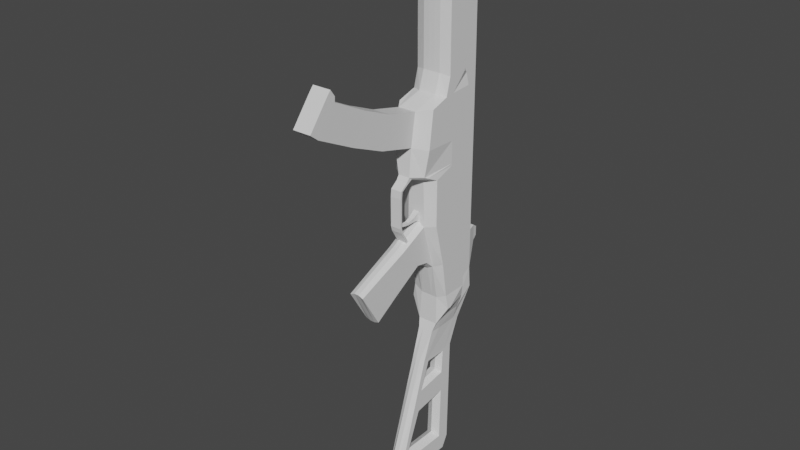 # Source: Smg.blend  (saved by Blender 2.80.75; exported with 4.5.12 LTS)
import bpy
from mathutils import Matrix  # noqa: F401  (used for matrix-valued properties, if any)

bpy.ops.wm.read_factory_settings(use_empty=True)
scene = bpy.context.scene
scene.name = 'Scene'

# ---- collections
col_collection = bpy.data.collections.new('Collection'); scene.collection.children.link(col_collection)

# ---- materials (node trees are filled in below, after node groups)
mat_material = bpy.data.materials.new('Material')
mat_material.alpha_threshold = 0.0
mat_material.use_transparent_shadow = False
mat_material.line_color = (0.0, 0.0, 0.0, 1.0)

# ---- material node trees
mat_material.use_nodes = True; mat_material.node_tree.nodes.clear()
_N = mat_material.node_tree.nodes; _L = mat_material.node_tree.links
n0 = _N.new('ShaderNodeOutputMaterial'); n0.name = 'Material Output'; n0.location = (300, 300)
n1 = _N.new('ShaderNodeBsdfPrincipled'); n1.name = 'Principled BSDF'; n1.location = (10, 300)
n1.distribution = 'GGX'
n1.subsurface_method = 'BURLEY'
n1.inputs[2].default_value = 0.4
n1.inputs[3].default_value = 1.45
n1.inputs[27].default_value = (0.0, 0.0, 0.0, 1.0)
n1.inputs[28].default_value = 1.0
_L.new(n1.outputs[0], n0.inputs[0])
n0.is_active_output = True

# ---- world
world_world = bpy.data.worlds.new('World'); scene.world = world_world
world_world.use_nodes = True; world_world.node_tree.nodes.clear()
_N = world_world.node_tree.nodes; _L = world_world.node_tree.links
n0 = _N.new('ShaderNodeOutputWorld'); n0.name = 'World Output'; n0.location = (300, 300)
n1 = _N.new('ShaderNodeBackground'); n1.name = 'Background'; n1.location = (10, 300)
n1.inputs[0].default_value = (0.05088, 0.05088, 0.05088, 1.0)
_L.new(n1.outputs[0], n0.inputs[0])
n0.is_active_output = True
world_world.color = (0.05088, 0.05088, 0.05088)
world_world.use_sun_shadow = False
world_world.sun_shadow_jitter_overblur = 0.0

# ---- meshes
me_cube = bpy.data.meshes.new('Cube')
me_cube.from_pydata([(-0.2356, 0.7135, 3.953), (-0.2356, -0.6775, 3.941), (-0.2356, 0.7135, -1.745), (-0.2356, -0.6603, -2.036), (0.2384, 0.7135, 3.953), (0.2384, -0.6882, 3.941), (0.2384, 0.7135, -1.745), (0.2384, -0.6603, -2.036), (0.1583, -1.469, 3.202), (-0.2356, 0.7135, 3.143), (0.2384, 0.7135, 3.143), (-0.3343, -1.469, 3.202), (0.2384, -0.8426, -1.073), (-0.2356, 0.7135, -0.6324), (0.2384, 0.7135, -0.6324), (-0.2356, -0.8426, -1.073), (0.2384, 0.7135, 0.1168), (-0.2356, -1.207, 0.1681), (0.2384, -1.207, 0.1681), (-0.2356, 0.7135, 0.1168), (0.2384, 0.7135, 1.389), (-0.2118, -1.207, 1.412), (0.2172, -1.207, 1.412), (-0.2356, 0.7135, 1.389), (0.2384, 0.7135, 2.254), (-0.3343, -1.605, 2.349), (0.1583, -1.605, 2.349), (-0.2356, 0.7135, 2.254), (0.1737, -1.691, 1.633), (-0.2356, 0.7135, 1.822), (0.2384, 0.7135, 1.822), (-0.1423, -1.691, 1.633), (0.2384, 0.7135, 3.553), (-0.2356, -0.837, 3.457), (0.2384, -0.8477, 3.457), (-0.2356, 0.7135, 3.553), (-0.2356, 0.6918, 6.486), (-0.2356, -0.6991, 6.474), (0.2384, 0.6918, 6.486), (0.2384, -0.7098, 6.474), (-0.2356, 0.6995, 5.593), (0.2384, 0.6995, 5.593), (-0.2356, -0.6915, 5.582), (0.2384, -0.7021, 5.582), (-0.1348, 1.077, 6.251), (0.1377, 1.077, 6.251), (-0.1348, 1.077, 6.044), (0.1377, 1.077, 6.044), (-0.2356, 0.211, 3.949), (-0.2356, 0.009101, 3.945), (0.2384, 0.209, -2.025), (-0.2356, 0.209, -2.025), (0.2384, 0.211, 3.949), (0.2384, 0.009101, 3.945), (-0.2356, 0.209, 3.204), (0.2384, 0.209, 3.204), (0.2384, 0.209, -1.048), (-0.2356, 0.209, -1.048), (-0.2356, 0.209, 0.1396), (0.2384, 0.209, 0.1396), (-0.2356, 0.209, 1.408), (0.2384, 0.209, 1.408), (-0.2356, 0.209, 2.277), (0.2384, 0.209, 2.277), (0.2384, 0.209, 1.757), (-0.2356, 0.209, 1.757), (-0.2356, 0.209, 3.533), (0.2384, 0.209, 3.533), (-0.2356, 0.2081, 6.482), (-0.2356, -0.1936, 6.543), (0.2384, 0.2081, 6.482), (0.2384, -0.1936, 6.463), (0.2384, 0.2026, 6.091), (0.2384, 0.0007635, 6.088), (-0.2356, 0.0007634, 6.088), (-0.2356, 0.2026, 6.091), (0.2384, 0.7041, 5.046), (0.2384, 0.7088, 4.5), (0.2384, -0.6975, 5.035), (0.2384, -0.6928, 4.488), (-0.2356, 0.7088, 4.5), (-0.2356, 0.7041, 5.046), (-0.2356, -0.6821, 4.488), (-0.2356, -0.6868, 5.035), (-0.2356, 0.2082, 4.809), (-0.2356, 0.2054, 5.23), (-0.2356, 0.006322, 4.807), (-0.2356, 0.003542, 5.228), (0.2384, 0.006322, 4.807), (0.2384, 0.003543, 5.228), (0.2384, 0.2082, 4.809), (0.2384, 0.2054, 5.23), (0.1642, -4.122, 4.211), (-0.3284, -4.122, 4.211), (-0.3284, -4.648, 3.526), (0.1642, -4.648, 3.526), (-0.3343, -2.356, 3.405), (-0.3343, -3.176, 3.744), (0.1583, -3.176, 3.744), (0.1583, -2.356, 3.405), (-0.3343, -2.622, 2.608), (-0.3343, -3.572, 3.003), (0.1583, -3.572, 3.003), (0.1583, -2.622, 2.608), (0.1933, -2.852, -1.756), (-0.1905, -2.852, -1.756), (-0.1905, -3.4, -0.8541), (0.1933, -3.4, -0.8541), (0.2234, -1.403, -0.8132), (0.2084, -2.232, -1.336), (-0.2055, -2.232, -1.336), (-0.2205, -1.403, -0.8132), (-0.2205, -1.957, -0.2251), (-0.2055, -2.678, -0.5374), (0.2084, -2.678, -0.5374), (0.2234, -1.957, -0.2251), (-0.2001, -0.2239, -7.072), (-0.2001, -1.929, -7.072), (0.203, -0.2239, -7.072), (0.203, -1.929, -7.072), (0.203, -1.849, -7.072), (0.203, -0.471, -7.072), (-0.2001, -0.471, -7.072), (-0.2001, -1.849, -7.072), (-0.2068, 0.09369, -3.016), (-0.1972, 0.2976, -3.096), (-0.2064, -0.7929, -3.027), (0.2093, -0.7929, -3.027), (0.221, -0.5164, -3.027), (0.2001, 0.2976, -3.096), (-0.2181, -0.5164, -3.027), (0.2097, 0.09369, -3.016), (-0.1859, 0.01875, -3.798), (-0.1859, -1.055, -3.798), (0.1888, 0.01875, -3.798), (-0.1859, -0.9375, -3.798), (-0.1859, -0.2006, -3.798), (0.1888, -1.055, -3.798), (0.1888, -0.9375, -3.798), (0.1888, -0.2006, -3.798), (-0.2778, 0.1584, -2.666), (0.2681, -0.7025, -2.799), (0.2807, -0.5164, -2.678), (0.2807, 0.1584, -2.666), (-0.2562, 0.7265, -2.3), (-0.2652, -0.7025, -2.799), (0.259, 0.7265, -2.3), (-0.2778, -0.5164, -2.678), (-0.1987, -0.04929, -6.749), (-0.1987, -1.979, -6.749), (0.2016, -0.04929, -6.749), (-0.1987, -1.889, -6.749), (-0.1987, -0.2675, -6.749), (0.2016, -1.979, -6.749), (0.2016, -1.889, -6.749), (0.2016, -0.2675, -6.749), (-0.1897, -0.2547, -4.584), (0.1926, -1.328, -4.669), (0.1926, -1.28, -4.748), (0.1926, -0.2547, -4.584), (-0.1897, -0.00134, -4.669), (-0.1897, -1.328, -4.669), (0.1926, -0.001339, -4.669), (-0.1897, -1.28, -4.748), (-0.1912, -0.009418, -5.02), (-0.1912, -1.438, -5.02), (0.1941, -0.009417, -5.02), (-0.1912, -1.353, -5.114), (-0.1912, -0.2076, -4.932), (0.1941, -1.438, -5.02), (0.1941, -1.353, -5.114), (0.1941, -0.2076, -4.932), (-0.1894, -0.3272, -4.523), (-0.1863, -0.2825, -3.874), (0.1923, -1.173, -4.657), (0.1891, -0.8903, -3.874), (0.1923, -0.3272, -4.523), (0.1891, -0.2825, -3.874), (-0.1863, -0.8903, -3.874), (-0.1919, -1.285, -5.249), (-0.1981, -1.84, -6.598), (0.2009, -1.84, -6.598), (0.2009, -0.3894, -6.598), (-0.1981, -0.3894, -6.598), (-0.1894, -1.173, -4.657), (-0.1919, -0.34, -5.099), (0.1948, -1.285, -5.249), (0.1948, -0.34, -5.099), (0.001439, -0.3862, -4.472), (0.001439, -0.3493, -3.936), (0.001439, -0.8519, -3.936), (0.00144, -1.688, -6.475), (0.001439, -0.4889, -6.475), (0.00144, -1.086, -4.584), (0.001439, -0.4479, -5.235), (0.00144, -1.229, -5.359), (-0.1685, 0.9511, -1.065), (0.1714, 0.9511, -1.065), (-0.1685, 0.9511, -0.6324), (0.1714, 0.9511, -0.6324), (-0.07756, -0.6882, 3.941), (0.08044, -0.6914, 3.941), (-0.07756, 0.7135, -1.745), (0.08044, 0.7135, -1.745), (0.08044, -0.6603, -2.036), (-0.07756, -0.6603, -2.036), (0.08044, 0.7135, 3.953), (-0.07756, 0.7135, 3.953), (-0.1701, -1.469, 3.202), (-0.005868, -1.469, 3.202), (0.08044, 0.7135, 3.143), (-0.07756, 0.7135, 3.143), (-0.07756, -0.8426, -1.16), (0.08044, -0.8426, -1.16), (0.08044, 0.7135, -0.6324), (-0.07756, 0.7135, -0.6324), (0.08044, 0.7135, 0.1168), (-0.07756, 0.7135, 0.1168), (-0.07756, -1.207, 0.2798), (0.08044, -1.207, 0.2798), (-0.06864, -1.207, 1.412), (0.07423, -1.207, 1.412), (0.08044, 0.7135, 1.389), (-0.07756, 0.7135, 1.389), (0.08044, 0.7135, 2.254), (-0.07756, 0.7135, 2.254), (-0.1701, -1.605, 2.349), (-0.005868, -1.605, 2.349), (0.08044, 0.7135, 1.822), (-0.07756, 0.7135, 1.822), (-0.03725, -1.691, 1.633), (0.06869, -1.691, 1.633), (0.08044, 0.7135, 3.553), (-0.07756, 0.7135, 3.553), (-0.07756, -0.8477, 3.457), (0.08044, -0.8509, 3.457), (-0.07756, -0.7098, 6.474), (0.08044, -0.713, 6.474), (0.08044, 0.6918, 6.486), (-0.07756, 0.6918, 6.486), (0.08044, -0.7054, 5.582), (-0.07756, -0.7021, 5.582), (-0.07756, 0.6995, 5.593), (0.08044, 0.6995, 5.593), (0.04685, 1.077, 6.251), (-0.04397, 1.077, 6.251), (-0.04397, 1.077, 6.044), (0.04685, 1.077, 6.044), (0.08044, -0.1936, 6.558), (-0.07756, -0.1936, 6.558), (0.08044, 0.2081, 6.482), (-0.07756, 0.2081, 6.482), (-0.07756, 0.7088, 4.5), (0.08044, 0.7088, 4.5), (-0.07756, 0.7041, 5.046), (0.08044, 0.7041, 5.046), (0.08044, -0.6961, 4.488), (-0.07756, -0.6928, 4.488), (0.08044, -0.7007, 5.035), (-0.07756, -0.6975, 5.035), (-0.1642, -4.122, 4.211), (4.755e-05, -4.122, 4.211), (-0.1642, -4.648, 3.526), (4.772e-05, -4.648, 3.526), (-0.005868, -2.622, 2.608), (-0.1701, -2.622, 2.608), (-0.005868, -3.572, 3.003), (-0.1701, -3.572, 3.003), (-0.1701, -2.356, 3.405), (-0.005868, -2.356, 3.405), (-0.1701, -3.176, 3.744), (-0.005868, -3.176, 3.744), (-0.06253, -2.849, -1.797), (0.06541, -2.849, -1.797), (-0.06253, -3.4, -0.8021), (0.06541, -3.4, -0.8021), (-0.07255, -1.957, -0.1442), (0.07543, -1.957, -0.1442), (-0.06754, -2.678, -0.4731), (0.07042, -2.678, -0.4731), (0.07543, -1.398, -0.8761), (-0.07255, -1.398, -0.8761), (0.07042, -2.229, -1.386), (-0.06754, -2.229, -1.386), (-0.06575, -0.09618, -7.072), (0.06863, -0.09618, -7.072), (0.06863, -2.045, -7.072), (-0.06575, -2.045, -7.072), (-0.06575, -1.953, -7.117), (0.06863, -1.953, -7.117), (-0.06575, -0.3785, -7.117), (0.06863, -0.3785, -7.117), (0.06684, 0.2976, -3.096), (-0.06396, 0.2976, -3.096), (-0.06963, -0.7906, -3.027), (0.0725, -0.7906, -3.027), (0.06389, 0.1245, -3.798), (-0.06102, 0.1245, -3.798), (-0.06102, -1.086, -3.798), (0.06389, -1.086, -3.798), (-0.08745, -0.7018, -2.799), (0.09033, -0.7018, -2.799), (0.08731, 0.7265, -2.3), (-0.08443, 0.7265, -2.3), (0.06816, 0.04779, -6.749), (-0.06528, 0.04779, -6.749), (-0.06528, -2.128, -6.749), (0.06816, -2.128, -6.749), (-0.06227, -1.394, -4.669), (0.06515, -1.394, -4.669), (0.06515, 0.1018, -4.669), (-0.06228, 0.1018, -4.669), (-0.06278, -1.517, -5.02), (0.06566, -1.517, -5.02), (0.06566, 0.09274, -5.02), (-0.06278, 0.09274, -5.02), (-0.05521, 0.9511, -1.065), (0.05809, 0.9511, -1.065), (0.05809, 0.9511, -0.6324), (-0.05521, 0.9511, -0.6324), (0.08033, 1.085, -0.9753), (0.1491, 1.085, -0.9753), (-0.1463, 1.085, -0.7218), (-0.1463, 1.085, -0.9753), (0.1491, 1.085, -0.7218), (-0.07745, 1.085, -0.7218), (-0.07745, 1.085, -0.9753), (0.08033, 1.085, -0.7218), (-0.07024, 1.244, 6.18), (-0.1085, 1.244, 6.18), (-0.1085, 1.244, 6.116), (0.1114, 1.244, 6.18), (0.1114, 1.244, 6.116), (0.07312, 1.244, 6.116), (0.07312, 1.244, 6.18), (-0.07024, 1.244, 6.116), (-0.2356, 0.7575, 5.749), (-0.2356, 0.7522, 6.364), (0.2384, 0.7522, 6.364), (0.2384, 0.7575, 5.749), (-0.1348, 1.018, 6.06), (-0.1348, 1.018, 6.202), (0.1377, 1.018, 6.202), (0.1377, 1.018, 6.06), (0.001439, 0.7949, 6.278), (0.001439, 0.7985, 5.859), (0.001439, 0.9758, 6.071), (0.001439, 0.9758, 6.168), (0.001439, 0.1916, 3.97), (0.001439, 0.02799, 3.967), (0.001439, 0.1838, 6.07), (0.001439, 0.02018, 6.066), (0.001439, 0.186, 5.251), (0.001439, 0.02243, 5.249), (0.001439, 0.1893, 4.787), (0.001439, 0.02574, 4.785), (0.4994, -0.7524, -0.975), (0.4994, -0.6062, -1.927), (-0.4965, -0.06916, 3.901), (-0.4965, -0.5696, 3.897), (-0.4965, -0.4908, -1.927), (-0.4965, -0.6062, -1.927), (0.4994, -0.06916, 3.901), (0.4994, -0.6167, 3.897), (-0.4965, -0.6976, 3.425), (0.4994, -0.7427, 3.425), (0.4994, -1.228, 3.263), (-0.4965, -1.356, 2.287), (-0.4965, -1.228, 3.263), (-0.4965, -0.4816, 3.071), (0.4994, -0.4816, 3.071), (0.4994, -1.045, 0.2042), (-0.4965, -0.7524, -0.975), (0.4994, -0.4908, -0.9084), (-0.4965, -0.4908, -0.9084), (-0.4965, -1.045, 0.2042), (0.4994, -1.045, 1.433), (-0.4965, -0.4908, 0.1931), (0.4994, -0.4908, 0.1931), (-0.4965, -1.045, 1.433), (0.4149, -1.42, 1.61), (-0.4965, -0.4908, 1.425), (0.4994, -0.4908, 1.425), (-0.434, -1.42, 1.61), (0.4994, -1.356, 2.287), (-0.4965, -0.4908, 2.276), (0.4994, -0.4908, 2.276), (0.4994, -0.4908, 1.684), (-0.4965, -0.4908, 1.684), (-0.4965, -0.4908, 3.456), (0.4994, -0.4908, 3.456), (-0.4965, -0.2318, 6.438), (-0.4965, -0.587, 6.438), (0.4994, -0.2318, 6.438), (0.4994, -0.6265, 6.438), (-0.4965, -0.5808, 5.496), (0.4994, -0.6194, 4.43), (-0.4965, -0.5771, 4.963), (0.4994, -0.6239, 5.496), (0.4994, -0.07585, 5.988), (-0.4309, 0.09281, 3.803), (0.4994, -0.4908, -1.927), (0.4994, 0.0912, -1.916), (-0.4965, 0.0912, -1.916), (0.4338, 0.09281, 3.803), (-0.4965, 0.0912, 3.178), (0.4994, 0.09121, 3.178), (0.4994, 0.09121, -0.9639), (-0.4965, 0.0912, -0.9639), (-0.4965, 0.0912, 0.1931), (0.4994, 0.09121, 0.1931), (-0.4965, 0.0912, 1.429), (0.4994, 0.09121, 1.429), (-0.4965, 0.0912, 2.276), (0.4994, 0.09121, 2.276), (0.4994, 0.09121, 1.769), (-0.4965, 0.0912, 1.769), (-0.4965, 0.0912, 3.499), (0.4994, 0.09121, 3.499), (-0.4965, 0.09049, 6.438), (0.4994, 0.09049, 6.438), (0.4994, 0.08612, 5.992), (-0.4965, -0.07585, 5.988), (-0.4965, 0.08612, 5.992), (-0.4965, -0.07362, 5.15), (0.4994, -0.07362, 5.15), (-0.4608, 0.0912, -2.226), (0.4994, -0.6218, 4.963), (-0.4965, -0.5734, 4.43), (-0.4965, -0.07139, 4.74), (0.4994, -0.07139, 4.74), (0.5611, -0.5934, -2.285), (0.5611, -0.4908, -2.285), (0.4637, 0.0912, -2.226), (-0.5582, -0.5934, -2.285), (-0.5582, -0.4908, -2.285), (-0.228, -1.065, -0.8742), (0.2309, -1.582, -0.0285), (0.2309, -1.065, -0.8742), (-0.228, -1.582, -0.0285), (-0.07506, -1.063, -0.9492), (0.07794, -1.063, -0.9492), (0.07794, -1.582, 0.06779), (-0.07506, -1.582, 0.06779), (-0.3284, -4.879, 3.704), (-0.3284, -4.353, 4.389), (4.763e-05, -4.353, 4.389), (0.1642, -4.353, 4.389), (0.1642, -4.879, 3.704), (4.78e-05, -4.879, 3.704), (-0.1642, -4.353, 4.389), (-0.1642, -4.879, 3.704), (-0.004501, -4.111, 4.339), (0.1597, -4.111, 4.339), (-0.3329, -4.111, 4.339), (-0.1687, -4.111, 4.339), (-0.004501, -4.238, 4.516), (0.1597, -4.238, 4.516), (-0.3329, -4.238, 4.516), (-0.1687, -4.238, 4.516), (0.0004664, 0.05065, 6.705), (-0.001251, 0.05065, 7.912), (-0.1679, -0.01836, 7.912), (-0.2369, -0.185, 7.912), (-0.1679, -0.3516, 7.912), (-0.001251, -0.4206, 7.912), (0.1654, -0.3516, 7.912), (0.2344, -0.185, 7.912), (0.1654, -0.01836, 7.912), (-0.2039, -0.01836, 6.705), (-0.2893, -0.185, 6.705), (-0.204, -0.3516, 6.705), (0.000464, -0.4206, 6.705), (0.2049, -0.3516, 6.705), (0.2903, -0.185, 6.705), (0.2048, -0.01836, 6.705), (0.2814, 0.0439, 6.357), (0.2809, 0.0439, 6.687), (-0.2805, -0.4138, 6.357), (-0.2801, -0.4138, 6.687), (0.399, -0.185, 6.357), (0.3984, -0.185, 6.687), (-0.398, -0.185, 6.357), (-0.3974, -0.185, 6.687), (0.2814, -0.4138, 6.357), (0.281, -0.4138, 6.687), (-0.2804, 0.0439, 6.357), (-0.28, 0.0439, 6.687), (0.0004598, -0.5086, 6.357), (0.000444, -0.5086, 6.687), (0.0004932, 0.1387, 6.687), (0.0005064, 0.1387, 6.357), (-0.001251, -0.01787, 7.912), (-0.1194, -0.06681, 7.912), (-0.1683, -0.185, 7.912), (-0.1194, -0.3031, 7.912), (-0.001251, -0.3521, 7.912), (0.1169, -0.3031, 7.912), (0.1658, -0.185, 7.912), (0.1169, -0.06681, 7.912), (0.0005135, -0.01788, 4.671), (-0.1448, -0.06682, 4.671), (-0.2045, -0.185, 4.671), (-0.1437, -0.3031, 4.671), (0.0003908, -0.3521, 4.671), (0.1445, -0.3031, 4.671), (0.2055, -0.185, 4.671), (0.1458, -0.06682, 4.671), (0.1744, -1.606, 1.561), (-0.2356, 0.7135, 1.726), (0.2384, 0.7135, 1.726), (-0.143, -1.606, 1.561), (0.2384, 0.209, 1.68), (-0.2356, 0.209, 1.68), (-0.07756, 0.7135, 1.726), (0.08044, 0.7135, 1.726), (0.06861, -1.606, 1.561), (-0.03718, -1.606, 1.561), (0.4495, -1.337, 1.571), (-0.4467, -1.337, 1.571), (0.4994, -0.4908, 1.627), (0.4994, 0.09121, 1.694), (-0.4965, -0.4908, 1.627), (-0.4965, 0.0912, 1.694), (-0.1349, -1.942, 1.168), (-0.1349, -1.99, 1.173), (0.06594, -1.99, 1.173), (0.1664, -1.99, 1.173), (-0.0345, -1.99, 1.173), (0.1664, -1.942, 1.168), (0.06594, -1.942, 1.168), (-0.0345, -1.942, 1.168), (-0.1349, -1.942, 0.3968), (-0.1349, -1.985, 0.3943), (0.06594, -1.985, 0.3943), (0.1664, -1.985, 0.3943), (-0.0345, -1.985, 0.3943), (0.1664, -1.942, 0.3968), (0.06594, -1.942, 0.3968), (-0.0345, -1.942, 0.3968), (-0.1112, -1.487, -0.3538), (-0.1112, -1.583, -0.4092), (0.05855, -1.583, -0.4092), (0.1427, -1.583, -0.4092), (-0.02711, -1.583, -0.4092), (0.1427, -1.487, -0.3538), (0.05855, -1.487, -0.3538), (-0.02711, -1.487, -0.3538), (0.06594, -1.97, 1.367), (0.06695, -1.771, 1.52), (-0.03552, -1.771, 1.52), (-0.0345, -1.97, 1.367), (0.1664, -1.97, 1.367), (0.1689, -1.771, 1.52), (0.06679, -1.732, 1.478), (0.06594, -1.923, 1.349), (-0.0345, -1.923, 1.349), (-0.03535, -1.732, 1.478), (0.1664, -1.923, 1.349), (0.1689, -1.732, 1.478), (-0.1375, -1.771, 1.52), (-0.1349, -1.97, 1.367), (-0.1375, -1.732, 1.478), (-0.1349, -1.923, 1.349), (0.06594, -1.949, 0.2671), (-0.0345, -1.949, 0.2671), (0.1664, -1.949, 0.2671), (0.1664, -1.906, 0.2696), (0.06594, -1.906, 0.2696), (-0.1349, -1.949, 0.2671), (-0.1349, -1.906, 0.2696), (-0.0345, -1.906, 0.2696), (0.2384, -1.207, 0.547), (-0.2356, 0.7135, 0.547), (0.2384, 0.7135, 0.547), (-0.2356, -1.207, 0.547), (0.2384, 0.209, 0.547), (-0.2356, 0.209, 0.547), (0.08044, -1.207, 0.547), (-0.07756, -1.207, 0.547), (-0.07756, 0.7135, 0.547), (0.08044, 0.7135, 0.547), (0.4994, -1.045, 0.547), (-0.4965, -1.045, 0.547), (0.4994, -0.4908, 0.547), (0.4994, 0.09121, 0.547), (-0.4965, -0.4908, 0.547), (-0.4965, 0.0912, 0.547), (-0.02397, -1.907, 0.4754), (0.02685, -1.907, 0.4754), (0.02685, -1.886, 0.4926), (-0.02397, -1.886, 0.4926), (0.06704, -1.324, 0.32), (0.05364, -1.58, 0.3104), (0.04024, -1.773, 0.3339), (-0.03737, -1.773, 0.3339), (-0.05076, -1.58, 0.3104), (-0.06416, -1.324, 0.32), (0.06704, -1.4, 0.4237), (0.05364, -1.567, 0.372), (0.04024, -1.743, 0.3843), (-0.03737, -1.743, 0.3843), (-0.05076, -1.567, 0.372), (-0.06416, -1.4, 0.4237)], [], [(202, 2, 196, 316), (154, 153, 119, 120), (67, 32, 4, 52), (212, 15, 3, 205), (57, 13, 2, 51), (40, 36, 337, 336), (66, 35, 9, 54), (234, 33, 11, 208), (63, 24, 10, 55), (232, 32, 10, 210), (50, 6, 14, 56), (58, 19, 13, 57), (282, 109, 104, 273), (216, 16, 14, 214), (581, 574, 16, 216), (579, 575, 17, 218), (577, 573, 19, 58), (56, 14, 16, 59), (513, 509, 23, 60), (517, 511, 21, 220), (515, 510, 20, 222), (576, 574, 20, 61), (210, 10, 24, 224), (270, 97, 93, 260), (54, 9, 27, 62), (64, 30, 24, 63), (512, 510, 30, 64), (224, 24, 30, 228), (226, 25, 31, 230), (62, 27, 29, 65), (206, 4, 32, 232), (200, 1, 33, 234), (48, 0, 35, 66), (55, 10, 32, 67), (251, 239, 36, 68), (145, 3, 361, 434), (72, 41, 38, 70), (240, 43, 39, 237), (258, 78, 43, 240), (91, 76, 41, 72), (69, 68, 419, 391), (254, 81, 40, 242), (245, 246, 335, 328), (242, 40, 46, 246), (44, 46, 340, 341), (238, 38, 45, 244), (81, 85, 75, 40), (86, 84, 354, 355), (64, 63, 414, 415), (72, 73, 351, 350), (3, 15, 372, 361), (79, 5, 363, 396), (40, 75, 68, 36), (512, 64, 415, 521), (236, 249, 69, 37), (249, 251, 68, 69), (42, 37, 392, 395), (51, 140, 426, 403), (52, 53, 362, 404), (62, 65, 416, 413), (18, 12, 356, 371), (67, 52, 404, 418), (8, 26, 384, 366), (31, 25, 367, 383), (48, 66, 417, 400), (57, 51, 403, 408), (71, 39, 394, 393), (37, 69, 391, 392), (55, 67, 418, 406), (66, 54, 405, 417), (25, 11, 368, 367), (49, 48, 400, 358), (63, 55, 406, 414), (143, 50, 402, 433), (34, 8, 366, 365), (50, 56, 407, 402), (508, 22, 376, 518), (68, 75, 423, 419), (33, 1, 359, 364), (575, 21, 379, 583), (72, 70, 420, 421), (58, 57, 408, 409), (5, 34, 365, 363), (88, 89, 425, 430), (7, 141, 431, 357), (11, 33, 364, 368), (53, 88, 430, 362), (577, 58, 409, 587), (306, 149, 117, 287), (152, 148, 116, 122), (88, 53, 349, 355), (88, 90, 91, 89), (87, 86, 429, 424), (142, 143, 433, 432), (91, 72, 350, 352), (84, 86, 87, 85), (0, 48, 84, 80), (80, 84, 85, 81), (207, 0, 80, 252), (252, 80, 81, 254), (89, 73, 399, 425), (86, 49, 358, 429), (52, 4, 77, 90), (90, 77, 76, 91), (201, 5, 79, 256), (256, 79, 78, 258), (92, 261, 452, 453), (97, 101, 94, 93), (102, 98, 92, 95), (266, 102, 95, 263), (227, 26, 103, 264), (264, 103, 102, 266), (26, 8, 99, 103), (103, 99, 98, 102), (11, 25, 100, 96), (96, 100, 101, 97), (208, 11, 96, 268), (268, 96, 97, 270), (274, 106, 105, 272), (278, 113, 106, 274), (109, 114, 107, 104), (113, 110, 105, 106), (439, 436, 111, 112), (112, 111, 110, 113), (438, 437, 115, 108), (108, 115, 114, 109), (443, 439, 112, 276), (276, 112, 113, 278), (441, 438, 108, 280), (280, 108, 109, 282), (291, 285, 118, 121), (286, 289, 120, 119), (289, 291, 121, 120), (304, 150, 118, 285), (149, 151, 123, 117), (151, 152, 122, 123), (155, 154, 120, 121), (150, 155, 121, 118), (146, 143, 131, 129), (143, 142, 128, 131), (147, 140, 124, 130), (145, 147, 130, 126), (302, 146, 129, 292), (140, 144, 125, 124), (300, 145, 126, 294), (142, 141, 127, 128), (129, 131, 139, 134), (131, 128, 138, 139), (130, 124, 136, 135), (126, 130, 135, 133), (292, 129, 134, 296), (124, 125, 132, 136), (294, 126, 133, 298), (128, 127, 137, 138), (140, 147, 435, 426), (205, 3, 145, 300), (51, 2, 144, 140), (203, 6, 146, 302), (74, 87, 424, 422), (56, 59, 410, 407), (147, 145, 434, 435), (6, 50, 143, 146), (166, 171, 155, 150), (167, 168, 185, 179), (158, 159, 176, 174), (165, 167, 151, 149), (314, 166, 150, 304), (168, 164, 148, 152), (312, 165, 149, 306), (170, 169, 153, 154), (138, 137, 157, 158), (298, 133, 161, 308), (136, 132, 160, 156), (296, 134, 162, 310), (133, 135, 163, 161), (135, 136, 173, 178), (156, 163, 184, 172), (134, 139, 159, 162), (158, 157, 169, 170), (308, 161, 165, 312), (156, 160, 164, 168), (310, 162, 166, 314), (161, 163, 167, 165), (163, 156, 168, 167), (159, 158, 170, 171), (162, 159, 171, 166), (180, 179, 195, 191), (186, 181, 191, 195), (178, 173, 189, 190), (185, 183, 192, 194), (163, 135, 178, 184), (170, 154, 181, 186), (171, 170, 186, 187), (136, 156, 172, 173), (154, 155, 182, 181), (155, 171, 187, 182), (152, 151, 180, 183), (151, 167, 179, 180), (138, 158, 174, 175), (159, 139, 177, 176), (168, 152, 183, 185), (139, 138, 175, 177), (182, 187, 194, 192), (181, 182, 192, 191), (179, 185, 194, 195), (183, 180, 191, 192), (173, 172, 188, 189), (187, 186, 195, 194), (184, 178, 190, 193), (175, 174, 193, 190), (172, 184, 193, 188), (176, 177, 189, 188), (174, 176, 188, 193), (177, 175, 190, 189), (319, 316, 326, 325), (14, 6, 197, 199), (2, 13, 198, 196), (214, 14, 199, 318), (13, 215, 319, 198), (215, 214, 318, 319), (197, 317, 320, 321), (319, 318, 317, 316), (160, 311, 315, 164), (311, 310, 314, 315), (157, 309, 313, 169), (309, 308, 312, 313), (132, 297, 311, 160), (297, 296, 310, 311), (137, 299, 309, 157), (299, 298, 308, 309), (169, 313, 307, 153), (313, 312, 306, 307), (164, 315, 305, 148), (315, 314, 304, 305), (2, 202, 303, 144), (202, 203, 302, 303), (7, 204, 301, 141), (204, 205, 300, 301), (127, 295, 299, 137), (295, 294, 298, 299), (125, 293, 297, 132), (293, 292, 296, 297), (141, 301, 295, 127), (301, 300, 294, 295), (144, 303, 293, 125), (303, 302, 292, 293), (148, 305, 284, 116), (305, 304, 285, 284), (123, 122, 290, 288), (288, 290, 291, 289), (117, 123, 288, 287), (287, 288, 289, 286), (122, 116, 284, 290), (290, 284, 285, 291), (111, 281, 283, 110), (281, 280, 282, 283), (436, 440, 281, 111), (440, 441, 280, 281), (115, 277, 279, 114), (277, 276, 278, 279), (437, 442, 277, 115), (442, 443, 276, 277), (114, 279, 275, 107), (279, 278, 274, 275), (107, 275, 273, 104), (275, 274, 272, 273), (99, 269, 271, 98), (269, 268, 270, 271), (8, 209, 269, 99), (209, 208, 268, 269), (100, 265, 267, 101), (265, 264, 266, 267), (25, 226, 265, 100), (226, 227, 264, 265), (101, 267, 262, 94), (267, 266, 263, 262), (262, 263, 449, 451), (263, 95, 448, 449), (82, 257, 259, 83), (257, 256, 258, 259), (1, 200, 257, 82), (200, 201, 256, 257), (77, 253, 255, 76), (253, 252, 254, 255), (4, 206, 253, 77), (206, 207, 252, 253), (153, 307, 286, 119), (307, 306, 287, 286), (71, 70, 250, 248), (248, 250, 251, 249), (39, 71, 248, 237), (237, 248, 249, 236), (36, 239, 245, 44), (239, 238, 244, 245), (41, 243, 247, 47), (243, 242, 246, 247), (47, 247, 333, 332), (247, 246, 245, 244), (76, 255, 243, 41), (255, 254, 242, 243), (83, 259, 241, 42), (259, 258, 240, 241), (42, 241, 236, 37), (241, 240, 237, 236), (70, 38, 238, 250), (250, 238, 239, 251), (5, 201, 235, 34), (201, 200, 234, 235), (0, 207, 233, 35), (207, 206, 232, 233), (26, 227, 231, 28), (227, 226, 230, 231), (27, 225, 229, 29), (225, 224, 228, 229), (98, 271, 261, 92), (271, 270, 260, 261), (9, 211, 225, 27), (211, 210, 224, 225), (509, 514, 223, 23), (514, 515, 222, 223), (508, 516, 221, 22), (516, 517, 220, 221), (572, 578, 219, 18), (595, 594, 589, 588), (573, 580, 217, 19), (580, 581, 216, 217), (19, 217, 215, 13), (217, 216, 214, 215), (110, 283, 272, 105), (283, 282, 273, 272), (35, 233, 211, 9), (233, 232, 210, 211), (34, 235, 209, 8), (235, 234, 208, 209), (12, 213, 204, 7), (213, 212, 205, 204), (6, 203, 317, 197), (203, 202, 316, 317), (327, 324, 321, 320), (322, 325, 326, 323), (318, 199, 324, 327), (316, 196, 323, 326), (198, 319, 325, 322), (196, 198, 322, 323), (317, 318, 327, 320), (199, 197, 321, 324), (335, 330, 329, 328), (332, 333, 334, 331), (46, 44, 329, 330), (246, 46, 330, 335), (45, 47, 332, 331), (247, 244, 334, 333), (244, 45, 331, 334), (44, 245, 328, 329), (337, 341, 347, 344), (339, 343, 346, 345), (41, 47, 343, 339), (36, 44, 341, 337), (38, 41, 339, 338), (47, 45, 342, 343), (45, 38, 338, 342), (46, 40, 336, 340), (341, 340, 346, 347), (336, 337, 344, 345), (342, 338, 344, 347), (340, 336, 345, 346), (343, 342, 347, 346), (338, 339, 345, 344), (85, 87, 353, 352), (52, 90, 354, 348), (74, 75, 350, 351), (53, 52, 348, 349), (75, 85, 352, 350), (84, 48, 348, 354), (90, 88, 355, 354), (87, 74, 351, 353), (48, 49, 349, 348), (89, 91, 352, 353), (73, 89, 353, 351), (49, 86, 355, 349), (422, 395, 392, 391), (424, 397, 395, 422), (427, 425, 399, 398), (398, 399, 393, 394), (399, 421, 420, 393), (423, 422, 391, 419), (366, 370, 390, 365), (370, 406, 418, 390), (359, 358, 389, 364), (358, 400, 417, 389), (367, 385, 388, 383), (385, 413, 416, 388), (518, 520, 387, 380), (520, 521, 415, 387), (380, 387, 386, 384), (387, 415, 414, 386), (368, 369, 385, 367), (369, 405, 413, 385), (582, 584, 382, 376), (584, 585, 412, 382), (519, 522, 381, 379), (522, 523, 411, 381), (356, 373, 378, 371), (373, 407, 410, 378), (583, 586, 377, 375), (586, 587, 409, 377), (375, 377, 374, 372), (377, 409, 408, 374), (357, 401, 373, 356), (401, 402, 407, 373), (384, 386, 370, 366), (386, 414, 406, 370), (364, 389, 369, 368), (389, 417, 405, 369), (372, 374, 360, 361), (374, 408, 403, 360), (365, 390, 362, 363), (390, 418, 404, 362), (363, 362, 430, 396), (396, 430, 425, 427), (358, 359, 428, 429), (429, 428, 397, 424), (401, 357, 431, 432), (361, 360, 435, 434), (360, 403, 426, 435), (402, 401, 432, 433), (43, 78, 427, 398), (83, 42, 395, 397), (26, 28, 380, 384), (78, 79, 396, 427), (54, 62, 413, 405), (12, 7, 357, 356), (70, 71, 393, 420), (39, 43, 398, 394), (141, 142, 432, 431), (576, 61, 412, 585), (73, 72, 421, 399), (1, 82, 428, 359), (511, 31, 383, 519), (15, 17, 375, 372), (82, 83, 397, 428), (513, 60, 411, 523), (572, 18, 371, 582), (75, 74, 422, 423), (219, 218, 443, 442), (18, 219, 442, 437), (212, 213, 441, 440), (15, 212, 440, 436), (213, 12, 438, 441), (218, 17, 439, 443), (12, 18, 437, 438), (17, 15, 436, 439), (450, 445, 444, 451), (447, 446, 449, 448), (446, 450, 451, 449), (445, 450, 459, 458), (95, 92, 447, 448), (94, 262, 451, 444), (93, 94, 444, 445), (93, 445, 458, 454), (453, 452, 456, 457), (452, 455, 459, 456), (455, 454, 458, 459), (261, 260, 455, 452), (450, 446, 456, 459), (447, 92, 453, 457), (446, 447, 457, 456), (260, 93, 454, 455), (465, 472, 473, 466), (461, 460, 469, 462), (460, 475, 477, 490), (466, 473, 474, 467), (463, 470, 471, 464), (469, 460, 490, 487), (473, 472, 489, 485), (467, 474, 475, 468), (464, 471, 472, 465), (468, 475, 460, 461), (462, 469, 470, 463), (463, 464, 495, 494), (470, 469, 487, 483), (487, 486, 482, 483), (485, 484, 480, 481), (483, 482, 478, 479), (481, 480, 476, 477), (479, 478, 488, 489), (477, 476, 491, 490), (489, 488, 484, 485), (490, 491, 486, 487), (472, 471, 479, 489), (475, 474, 481, 477), (471, 470, 483, 479), (474, 473, 485, 481), (496, 497, 505, 504), (466, 467, 498, 497), (464, 465, 496, 495), (467, 468, 499, 498), (462, 463, 494, 493), (465, 466, 497, 496), (468, 461, 492, 499), (461, 462, 493, 492), (500, 501, 502, 503, 504, 505, 506, 507), (494, 495, 503, 502), (492, 493, 501, 500), (499, 492, 500, 507), (497, 498, 506, 505), (495, 496, 504, 503), (493, 494, 502, 501), (498, 499, 507, 506), (65, 513, 523, 416), (21, 511, 519, 379), (388, 416, 523, 522), (383, 388, 522, 519), (382, 412, 521, 520), (376, 382, 520, 518), (556, 555, 530, 531), (552, 548, 526, 527), (229, 228, 515, 514), (29, 229, 514, 509), (28, 508, 518, 380), (61, 512, 521, 412), (61, 20, 510, 512), (228, 30, 510, 515), (548, 551, 528, 526), (65, 29, 509, 513), (530, 529, 537, 538), (527, 526, 534, 535), (526, 528, 536, 534), (558, 552, 527, 529), (551, 561, 525, 528), (555, 558, 529, 530), (561, 563, 524, 525), (563, 556, 531, 524), (568, 567, 545, 546), (566, 564, 542, 543), (564, 565, 544, 542), (529, 527, 535, 537), (528, 525, 533, 536), (525, 524, 532, 533), (524, 531, 539, 532), (531, 530, 538, 539), (542, 544, 547, 546), (543, 542, 546, 545), (544, 541, 540, 547), (567, 566, 543, 545), (565, 569, 541, 544), (569, 570, 540, 541), (570, 571, 547, 540), (571, 568, 546, 547), (511, 517, 557, 562), (562, 557, 556, 563), (31, 511, 562, 560), (560, 562, 563, 561), (516, 508, 559, 554), (554, 559, 558, 555), (230, 31, 560, 550), (550, 560, 561, 551), (508, 28, 553, 559), (559, 553, 552, 558), (231, 230, 550, 549), (549, 550, 551, 548), (28, 231, 549, 553), (553, 549, 548, 552), (517, 516, 554, 557), (557, 554, 555, 556), (539, 538, 568, 571), (532, 539, 571, 570), (533, 532, 570, 569), (536, 533, 569, 565), (537, 535, 566, 567), (534, 536, 565, 564), (535, 534, 564, 566), (538, 537, 567, 568), (22, 572, 582, 376), (59, 576, 585, 410), (381, 411, 587, 586), (379, 381, 586, 583), (378, 410, 585, 584), (371, 378, 584, 582), (223, 222, 581, 580), (23, 223, 580, 573), (221, 220, 579, 578), (22, 221, 578, 572), (60, 577, 587, 411), (17, 575, 583, 375), (59, 16, 574, 576), (60, 23, 573, 577), (220, 21, 575, 579), (222, 20, 574, 581), (590, 591, 588, 589), (594, 600, 590, 589), (601, 595, 588, 591), (600, 601, 591, 590), (578, 579, 603, 598), (598, 603, 602, 599), (599, 602, 601, 600), (579, 218, 597, 603), (603, 597, 596, 602), (602, 596, 595, 601), (219, 578, 598, 592), (592, 598, 599, 593), (593, 599, 600, 594), (218, 219, 592, 597), (597, 592, 593, 596), (596, 593, 594, 595)])
_uv = me_cube.uv_layers.new(name='UVMap')
_uv.uv.foreach_set('vector', [0.4583, 0.2379, 0.375, 0.2379, 0.375, 0.2095, 0.4583, 0.2095, 0.3867, 0.5, 0.375, 0.5, 0.375, 0.5, 0.3867, 0.5, 0.5417, 0.7329, 0.625, 0.7329, 0.625, 0.75, 0.5417, 0.75, 0.5417, 0.9593, 0.625, 0.9593, 0.625, 1.0, 0.5417, 1.0, 0.2917, 0.7093, 0.375, 0.6915, 0.375, 0.7379, 0.2917, 0.75, 0.375, 0.5, 0.375, 0.5, 0.375, 0.5, 0.375, 0.5, 0.2917, 0.5171, 0.375, 0.5171, 0.375, 0.5342, 0.2917, 0.5342, 0.5417, 0.7671, 0.625, 0.7671, 0.625, 0.7842, 0.5417, 0.7842, 0.5417, 0.6788, 0.625, 0.6788, 0.625, 0.7158, 0.5417, 0.7158, 0.5417, 0.01711, 0.625, 0.01711, 0.625, 0.03422, 0.5417, 0.03422, 0.5417, 0.5, 0.625, 0.5121, 0.625, 0.5585, 0.5417, 0.5407, 0.2917, 0.6603, 0.375, 0.6603, 0.375, 0.6915, 0.2917, 0.7093, 0.4583, 0.9593, 0.375, 0.9593, 0.375, 0.9593, 0.4583, 0.9593, 0.5417, 0.1603, 0.625, 0.1603, 0.625, 0.1915, 0.5417, 0.1915, 0.5417, 0.1338, 0.625, 0.1338, 0.625, 0.1603, 0.5417, 0.1603, 0.5417, 0.8838, 0.625, 0.8838, 0.625, 0.9103, 0.5417, 0.9103, 0.2917, 0.6338, 0.375, 0.6338, 0.375, 0.6603, 0.2917, 0.6603, 0.5417, 0.5407, 0.625, 0.5585, 0.625, 0.5897, 0.5417, 0.5897, 0.2917, 0.5933, 0.375, 0.5933, 0.375, 0.6073, 0.2917, 0.6073, 0.5417, 0.8433, 0.625, 0.8433, 0.625, 0.8573, 0.5417, 0.8573, 0.5417, 0.09326, 0.625, 0.09326, 0.625, 0.1073, 0.5417, 0.1073, 0.5417, 0.6162, 0.625, 0.6162, 0.625, 0.6427, 0.5417, 0.6427, 0.5417, 0.03422, 0.625, 0.03422, 0.625, 0.07124, 0.5417, 0.07124, 0.5417, 0.7842, 0.625, 0.7842, 0.625, 0.7842, 0.5417, 0.7842, 0.2917, 0.5342, 0.375, 0.5342, 0.375, 0.5712, 0.2917, 0.5712, 0.5417, 0.6607, 0.625, 0.6607, 0.625, 0.6788, 0.5417, 0.6788, 0.5417, 0.6567, 0.625, 0.6567, 0.625, 0.6607, 0.5417, 0.6607, 0.5417, 0.07124, 0.625, 0.07124, 0.625, 0.08926, 0.5417, 0.08926, 0.5417, 0.8212, 0.625, 0.8212, 0.625, 0.8393, 0.5417, 0.8393, 0.2917, 0.5712, 0.375, 0.5712, 0.375, 0.5893, 0.2917, 0.5893, 0.5417, 0.0, 0.625, 0.0, 0.625, 0.01711, 0.5417, 0.01711, 0.5417, 0.75, 0.625, 0.75, 0.625, 0.7671, 0.5417, 0.7671, 0.2917, 0.5, 0.375, 0.5, 0.375, 0.5171, 0.2917, 0.5171, 0.5417, 0.7158, 0.625, 0.7158, 0.625, 0.7329, 0.5417, 0.7329, 0.7917, 0.6667, 0.875, 0.6667, 0.875, 0.75, 0.7917, 0.75, 0.625, 1.0, 0.625, 1.0, 0.625, 1.0, 0.625, 1.0, 0.5417, 0.75, 0.625, 0.75, 0.625, 0.75, 0.5417, 0.75, 0.4583, 0.75, 0.375, 0.75, 0.375, 0.75, 0.4583, 0.75, 0.4583, 0.75, 0.375, 0.75, 0.375, 0.75, 0.4583, 0.75, 0.5417, 0.75, 0.625, 0.75, 0.625, 0.75, 0.5417, 0.75, 0.7083, 0.75, 0.7917, 0.75, 0.7917, 0.75, 0.7083, 0.75, 0.4583, 0.0, 0.375, 0.0, 0.375, 0.0, 0.4583, 0.0, 0.4583, 0.0, 0.4583, 0.0, 0.4583, 0.0, 0.4583, 0.0, 0.4583, 0.0, 0.375, 0.0, 0.375, 0.0, 0.4583, 0.0, 0.375, 0.5, 0.375, 0.5, 0.375, 0.5, 0.375, 0.5, 0.875, 0.5833, 0.875, 0.5, 0.875, 0.5, 0.875, 0.5833, 0.375, 0.5, 0.2917, 0.5, 0.2917, 0.5, 0.375, 0.5, 0.2083, 0.5, 0.2917, 0.5, 0.2917, 0.5, 0.2083, 0.5, 0.5417, 0.6607, 0.5417, 0.6788, 0.5417, 0.6788, 0.5417, 0.6607, 0.5417, 0.75, 0.4583, 0.75, 0.4583, 0.75, 0.5417, 0.75, 0.625, 1.0, 0.625, 0.9593, 0.625, 0.9593, 0.625, 1.0, 0.375, 0.75, 0.375, 0.75, 0.375, 0.75, 0.375, 0.75, 0.375, 0.5, 0.2917, 0.5, 0.2917, 0.5, 0.375, 0.5, 0.5417, 0.6567, 0.5417, 0.6607, 0.5417, 0.6607, 0.5417, 0.6567, 0.625, 0.6667, 0.7083, 0.6667, 0.7083, 0.75, 0.625, 0.75, 0.7083, 0.6667, 0.7917, 0.6667, 0.7917, 0.75, 0.7083, 0.75, 0.625, 0.75, 0.625, 0.75, 0.625, 0.75, 0.625, 0.75, 0.2917, 0.75, 0.2917, 0.75, 0.2917, 0.75, 0.2917, 0.75, 0.5417, 0.75, 0.4583, 0.75, 0.4583, 0.75, 0.5417, 0.75, 0.2917, 0.5712, 0.2917, 0.5893, 0.2917, 0.5893, 0.2917, 0.5712, 0.375, 0.5897, 0.375, 0.5407, 0.375, 0.5407, 0.375, 0.5897, 0.5417, 0.7329, 0.5417, 0.75, 0.5417, 0.75, 0.5417, 0.7329, 0.375, 0.7158, 0.375, 0.6788, 0.375, 0.6788, 0.375, 0.7158, 0.625, 0.8393, 0.625, 0.8212, 0.625, 0.8212, 0.625, 0.8393, 0.2917, 0.5, 0.2917, 0.5171, 0.2917, 0.5171, 0.2917, 0.5, 0.2917, 0.7093, 0.2917, 0.75, 0.2917, 0.75, 0.2917, 0.7093, 0.7083, 0.5, 0.625, 0.5, 0.625, 0.5, 0.7083, 0.5, 0.625, 0.75, 0.7083, 0.75, 0.7083, 0.75, 0.625, 0.75, 0.5417, 0.7158, 0.5417, 0.7329, 0.5417, 0.7329, 0.5417, 0.7158, 0.2917, 0.5171, 0.2917, 0.5342, 0.2917, 0.5342, 0.2917, 0.5171, 0.125, 0.5712, 0.125, 0.5342, 0.125, 0.5342, 0.125, 0.5712, 0.2083, 0.5, 0.2917, 0.5, 0.2917, 0.5, 0.2083, 0.5, 0.5417, 0.6788, 0.5417, 0.7158, 0.5417, 0.7158, 0.5417, 0.6788, 0.5417, 0.5, 0.5417, 0.5, 0.5417, 0.5, 0.5417, 0.5, 0.375, 0.7671, 0.375, 0.7842, 0.375, 0.7842, 0.375, 0.7671, 0.5417, 0.5, 0.5417, 0.5407, 0.5417, 0.5407, 0.5417, 0.5, 0.375, 0.8433, 0.375, 0.8573, 0.375, 0.8573, 0.375, 0.8433, 0.2917, 0.5, 0.2917, 0.5, 0.2917, 0.5, 0.2917, 0.5, 0.625, 0.7671, 0.625, 0.75, 0.625, 0.75, 0.625, 0.7671, 0.625, 0.8838, 0.625, 0.8573, 0.625, 0.8573, 0.625, 0.8838, 0.5417, 0.75, 0.5417, 0.75, 0.5417, 0.75, 0.5417, 0.75, 0.2917, 0.6603, 0.2917, 0.7093, 0.2917, 0.7093, 0.2917, 0.6603, 0.375, 0.75, 0.375, 0.7671, 0.375, 0.7671, 0.375, 0.75, 0.4583, 0.75, 0.4583, 0.75, 0.4583, 0.75, 0.4583, 0.75, 0.375, 1.0, 0.375, 1.0, 0.375, 1.0, 0.375, 1.0, 0.625, 0.7842, 0.625, 0.7671, 0.625, 0.7671, 0.625, 0.7842, 0.4583, 0.75, 0.4583, 0.75, 0.4583, 0.75, 0.4583, 0.75, 0.2917, 0.6338, 0.2917, 0.6603, 0.2917, 0.6603, 0.2917, 0.6338, 0.5417, 1.0, 0.625, 1.0, 0.625, 1.0, 0.5417, 1.0, 0.3388, 0.75, 0.375, 0.75, 0.375, 0.75, 0.3388, 0.75, 0.4583, 0.75, 0.4583, 0.75, 0.4583, 0.75, 0.4583, 0.75, 0.4583, 0.75, 0.5417, 0.75, 0.5417, 0.75, 0.4583, 0.75, 0.2083, 0.5, 0.2083, 0.5, 0.2083, 0.5, 0.2083, 0.5, 0.4583, 0.5, 0.5417, 0.5, 0.5417, 0.5, 0.4583, 0.5, 0.5417, 0.75, 0.5417, 0.75, 0.5417, 0.75, 0.5417, 0.75, 0.2917, 0.5, 0.2083, 0.5, 0.2083, 0.5, 0.2917, 0.5, 0.375, 0.5, 0.2917, 0.5, 0.2917, 0.5, 0.375, 0.5, 0.375, 0.5, 0.2917, 0.5, 0.2917, 0.5, 0.375, 0.5, 0.4583, 0.0, 0.375, 0.0, 0.375, 0.0, 0.4583, 0.0, 0.4583, 0.0, 0.375, 0.0, 0.375, 0.0, 0.4583, 0.0, 0.4583, 0.75, 0.4583, 0.75, 0.4583, 0.75, 0.4583, 0.75, 0.2083, 0.5, 0.2083, 0.5, 0.2083, 0.5, 0.2083, 0.5, 0.5417, 0.75, 0.625, 0.75, 0.625, 0.75, 0.5417, 0.75, 0.5417, 0.75, 0.625, 0.75, 0.625, 0.75, 0.5417, 0.75, 0.4583, 0.75, 0.375, 0.75, 0.375, 0.75, 0.4583, 0.75, 0.4583, 0.75, 0.375, 0.75, 0.375, 0.75, 0.4583, 0.75, 0.375, 0.7842, 0.4583, 0.7842, 0.4583, 0.7842, 0.375, 0.7842, 0.125, 0.5342, 0.125, 0.5712, 0.125, 0.5712, 0.125, 0.5342, 0.375, 0.6788, 0.375, 0.7158, 0.375, 0.7158, 0.375, 0.6788, 0.4583, 0.8212, 0.375, 0.8212, 0.375, 0.8212, 0.4583, 0.8212, 0.4583, 0.8212, 0.375, 0.8212, 0.375, 0.8212, 0.4583, 0.8212, 0.4583, 0.8212, 0.375, 0.8212, 0.375, 0.8212, 0.4583, 0.8212, 0.375, 0.6788, 0.375, 0.7158, 0.375, 0.7158, 0.375, 0.6788, 0.375, 0.6788, 0.375, 0.7158, 0.375, 0.7158, 0.375, 0.6788, 0.125, 0.5342, 0.125, 0.5712, 0.125, 0.5712, 0.125, 0.5342, 0.125, 0.5342, 0.125, 0.5712, 0.125, 0.5712, 0.125, 0.5342, 0.5417, 0.7842, 0.625, 0.7842, 0.625, 0.7842, 0.5417, 0.7842, 0.5417, 0.7842, 0.625, 0.7842, 0.625, 0.7842, 0.5417, 0.7842, 0.5417, 0.9103, 0.625, 0.9103, 0.625, 0.9593, 0.5417, 0.9593, 0.5417, 0.9103, 0.625, 0.9103, 0.625, 0.9103, 0.5417, 0.9103, 0.375, 0.5407, 0.375, 0.5897, 0.375, 0.5897, 0.375, 0.5407, 0.125, 0.6603, 0.125, 0.7093, 0.125, 0.7093, 0.125, 0.6603, 0.125, 0.6603, 0.125, 0.7093, 0.125, 0.7093, 0.125, 0.6603, 0.125, 0.6603, 0.125, 0.7093, 0.125, 0.7093, 0.125, 0.6603, 0.375, 0.5407, 0.375, 0.5897, 0.375, 0.5897, 0.375, 0.5407, 0.375, 0.5407, 0.375, 0.5897, 0.375, 0.5897, 0.375, 0.5407, 0.5417, 0.9103, 0.625, 0.9103, 0.625, 0.9103, 0.5417, 0.9103, 0.5417, 0.9103, 0.625, 0.9103, 0.625, 0.9103, 0.5417, 0.9103, 0.4583, 0.9593, 0.375, 0.9593, 0.375, 0.9593, 0.4583, 0.9593, 0.4583, 0.9593, 0.375, 0.9593, 0.375, 0.9593, 0.4583, 0.9593, 0.5888, 0.4167, 0.625, 0.4167, 0.625, 0.5, 0.5888, 0.5, 0.375, 0.4167, 0.3867, 0.4167, 0.3867, 0.5, 0.375, 0.5, 0.3867, 0.4167, 0.5888, 0.4167, 0.5888, 0.5, 0.3867, 0.5, 0.5417, 0.25, 0.625, 0.25, 0.625, 0.25, 0.5417, 0.25, 0.125, 0.75, 0.1367, 0.75, 0.1367, 0.75, 0.125, 0.75, 0.1367, 0.75, 0.3388, 0.75, 0.3388, 0.75, 0.1367, 0.75, 0.5888, 0.5, 0.3867, 0.5, 0.3867, 0.5, 0.5888, 0.5, 0.625, 0.5, 0.5888, 0.5, 0.5888, 0.5, 0.625, 0.5, 0.625, 0.5036, 0.5417, 0.5, 0.5417, 0.5, 0.625, 0.5, 0.5417, 0.5, 0.4583, 0.5, 0.4583, 0.5, 0.5417, 0.5, 0.2083, 0.75, 0.2917, 0.75, 0.2917, 0.75, 0.2083, 0.75, 0.1194, 0.75, 0.2083, 0.75, 0.2083, 0.75, 0.125, 0.75, 0.5417, 0.2464, 0.625, 0.2464, 0.625, 0.25, 0.5417, 0.25, 0.2917, 0.75, 0.375, 0.7464, 0.375, 0.75, 0.2917, 0.75, 0.5417, 1.0, 0.625, 1.0, 0.625, 1.0, 0.5417, 1.0, 0.4583, 0.5, 0.3694, 0.5, 0.375, 0.5, 0.4583, 0.5, 0.625, 0.5, 0.5417, 0.5, 0.5579, 0.5, 0.625, 0.5, 0.5417, 0.5, 0.4583, 0.5, 0.4057, 0.5, 0.5579, 0.5, 0.2083, 0.75, 0.2917, 0.75, 0.3079, 0.75, 0.1557, 0.75, 0.125, 0.75, 0.2083, 0.75, 0.1557, 0.75, 0.125, 0.75, 0.5417, 0.25, 0.625, 0.25, 0.625, 0.25, 0.5417, 0.25, 0.2917, 0.75, 0.375, 0.75, 0.375, 0.75, 0.3079, 0.75, 0.5417, 1.0, 0.625, 1.0, 0.625, 1.0, 0.5417, 1.0, 0.4583, 0.5, 0.375, 0.5, 0.375, 0.5, 0.4057, 0.5, 0.2917, 0.75, 0.2083, 0.75, 0.2083, 0.75, 0.2917, 0.75, 0.5417, 1.0, 0.625, 1.0, 0.625, 1.0, 0.5417, 1.0, 0.2917, 0.75, 0.375, 0.7379, 0.375, 0.7464, 0.2917, 0.75, 0.5417, 0.2379, 0.625, 0.2379, 0.625, 0.2464, 0.5417, 0.2464, 0.2083, 0.5, 0.2083, 0.5, 0.2083, 0.5, 0.2083, 0.5, 0.5417, 0.5407, 0.5417, 0.5897, 0.5417, 0.5897, 0.5417, 0.5407, 0.2083, 0.75, 0.1194, 0.75, 0.125, 0.75, 0.2083, 0.75, 0.625, 0.5121, 0.5417, 0.5, 0.5417, 0.5, 0.625, 0.5036, 0.625, 0.5, 0.5707, 0.5, 0.5888, 0.5, 0.625, 0.5, 0.1478, 0.75, 0.3207, 0.75, 0.3207, 0.75, 0.1478, 0.75, 0.4001, 0.5, 0.567, 0.5, 0.567, 0.5, 0.4001, 0.5, 0.125, 0.75, 0.1478, 0.75, 0.1367, 0.75, 0.125, 0.75, 0.5417, 0.25, 0.625, 0.25, 0.625, 0.25, 0.5417, 0.25, 0.3207, 0.75, 0.375, 0.75, 0.375, 0.75, 0.3388, 0.75, 0.5417, 1.0, 0.625, 1.0, 0.625, 1.0, 0.5417, 1.0, 0.3978, 0.5, 0.375, 0.5, 0.375, 0.5, 0.3867, 0.5, 0.4057, 0.5, 0.375, 0.5, 0.375, 0.5, 0.4001, 0.5, 0.5417, 1.0, 0.625, 1.0, 0.625, 1.0, 0.5417, 1.0, 0.3079, 0.75, 0.375, 0.75, 0.375, 0.75, 0.317, 0.75, 0.5417, 0.25, 0.625, 0.25, 0.625, 0.25, 0.5417, 0.25, 0.125, 0.75, 0.1557, 0.75, 0.1501, 0.75, 0.125, 0.75, 0.1557, 0.75, 0.3079, 0.75, 0.3079, 0.75, 0.1557, 0.75, 0.317, 0.75, 0.1501, 0.75, 0.1501, 0.75, 0.317, 0.75, 0.625, 0.5, 0.5579, 0.5, 0.567, 0.5, 0.625, 0.5, 0.4001, 0.5, 0.375, 0.5, 0.375, 0.5, 0.3978, 0.5, 0.5417, 1.0, 0.625, 1.0, 0.625, 1.0, 0.5417, 1.0, 0.317, 0.75, 0.375, 0.75, 0.375, 0.75, 0.3207, 0.75, 0.5417, 0.25, 0.625, 0.25, 0.625, 0.25, 0.5417, 0.25, 0.125, 0.75, 0.1501, 0.75, 0.1478, 0.75, 0.125, 0.75, 0.1501, 0.75, 0.317, 0.75, 0.3207, 0.75, 0.1478, 0.75, 0.567, 0.5, 0.4001, 0.5, 0.3978, 0.5, 0.5707, 0.5, 0.625, 0.5, 0.567, 0.5, 0.5707, 0.5, 0.625, 0.5, 0.1367, 0.75, 0.1478, 0.75, 0.1478, 0.75, 0.1367, 0.75, 0.3978, 0.5, 0.3867, 0.5, 0.3867, 0.5, 0.3978, 0.5, 0.1557, 0.75, 0.3079, 0.75, 0.3079, 0.75, 0.1557, 0.75, 0.3207, 0.75, 0.3388, 0.75, 0.3388, 0.75, 0.3207, 0.75, 0.1501, 0.75, 0.1557, 0.75, 0.1557, 0.75, 0.1501, 0.75, 0.3978, 0.5, 0.3867, 0.5, 0.3867, 0.5, 0.3978, 0.5, 0.5707, 0.5, 0.3978, 0.5, 0.3978, 0.5, 0.5707, 0.5, 0.3079, 0.75, 0.317, 0.75, 0.317, 0.75, 0.3079, 0.75, 0.3867, 0.5, 0.5888, 0.5, 0.5888, 0.5, 0.3867, 0.5, 0.5888, 0.5, 0.5707, 0.5, 0.5707, 0.5, 0.5888, 0.5, 0.3388, 0.75, 0.1367, 0.75, 0.1367, 0.75, 0.3388, 0.75, 0.1367, 0.75, 0.1478, 0.75, 0.1478, 0.75, 0.1367, 0.75, 0.4057, 0.5, 0.4001, 0.5, 0.4001, 0.5, 0.4057, 0.5, 0.567, 0.5, 0.5579, 0.5, 0.5579, 0.5, 0.567, 0.5, 0.3207, 0.75, 0.3388, 0.75, 0.3388, 0.75, 0.3207, 0.75, 0.5579, 0.5, 0.4057, 0.5, 0.4057, 0.5, 0.5579, 0.5, 0.5888, 0.5, 0.5707, 0.5, 0.5707, 0.5, 0.5888, 0.5, 0.3867, 0.5, 0.5888, 0.5, 0.5888, 0.5, 0.3867, 0.5, 0.1478, 0.75, 0.3207, 0.75, 0.3207, 0.75, 0.1478, 0.75, 0.3388, 0.75, 0.1367, 0.75, 0.1367, 0.75, 0.3388, 0.75, 0.3079, 0.75, 0.317, 0.75, 0.317, 0.75, 0.3079, 0.75, 0.5707, 0.5, 0.3978, 0.5, 0.3978, 0.5, 0.5707, 0.5, 0.1501, 0.75, 0.1557, 0.75, 0.1557, 0.75, 0.1501, 0.75, 0.4057, 0.5, 0.4001, 0.5, 0.4001, 0.5, 0.4057, 0.5, 0.317, 0.75, 0.1501, 0.75, 0.1501, 0.75, 0.317, 0.75, 0.567, 0.5, 0.5579, 0.5, 0.5579, 0.5, 0.567, 0.5, 0.4001, 0.5, 0.567, 0.5, 0.567, 0.5, 0.4001, 0.5, 0.5579, 0.5, 0.4057, 0.5, 0.4057, 0.5, 0.5579, 0.5, 0.4583, 0.1915, 0.4583, 0.2095, 0.4583, 0.2095, 0.4583, 0.1915, 0.625, 0.5585, 0.625, 0.5121, 0.625, 0.5405, 0.625, 0.5585, 0.375, 0.7379, 0.375, 0.6915, 0.375, 0.6915, 0.375, 0.7095, 0.5417, 0.1915, 0.625, 0.1915, 0.625, 0.1915, 0.5417, 0.1915, 0.375, 0.1915, 0.4583, 0.1915, 0.4583, 0.1915, 0.375, 0.1915, 0.4583, 0.1915, 0.5417, 0.1915, 0.5417, 0.1915, 0.4583, 0.1915, 0.625, 0.2095, 0.5417, 0.2095, 0.5417, 0.2095, 0.625, 0.2095, 0.4583, 0.1915, 0.5417, 0.1915, 0.5417, 0.2095, 0.4583, 0.2095, 0.375, 0.25, 0.4583, 0.25, 0.4583, 0.25, 0.375, 0.25, 0.4583, 0.25, 0.5417, 0.25, 0.5417, 0.25, 0.4583, 0.25, 0.375, 1.0, 0.4583, 1.0, 0.4583, 1.0, 0.375, 1.0, 0.4583, 1.0, 0.5417, 1.0, 0.5417, 1.0, 0.4583, 1.0, 0.375, 0.25, 0.4583, 0.25, 0.4583, 0.25, 0.375, 0.25, 0.4583, 0.25, 0.5417, 0.25, 0.5417, 0.25, 0.4583, 0.25, 0.375, 1.0, 0.4583, 1.0, 0.4583, 1.0, 0.375, 1.0, 0.4583, 1.0, 0.5417, 1.0, 0.5417, 1.0, 0.4583, 1.0, 0.375, 1.0, 0.4583, 1.0, 0.4583, 1.0, 0.375, 1.0, 0.4583, 1.0, 0.5417, 1.0, 0.5417, 1.0, 0.4583, 1.0, 0.375, 0.25, 0.4583, 0.25, 0.4583, 0.25, 0.375, 0.25, 0.4583, 0.25, 0.5417, 0.25, 0.5417, 0.25, 0.4583, 0.25, 0.375, 0.2379, 0.4583, 0.2379, 0.4583, 0.2464, 0.375, 0.2464, 0.4583, 0.2379, 0.5417, 0.2379, 0.5417, 0.2464, 0.4583, 0.2464, 0.375, 1.0, 0.4583, 1.0, 0.4583, 1.0, 0.375, 1.0, 0.4583, 1.0, 0.5417, 1.0, 0.5417, 1.0, 0.4583, 1.0, 0.375, 1.0, 0.4583, 1.0, 0.4583, 1.0, 0.375, 1.0, 0.4583, 1.0, 0.5417, 1.0, 0.5417, 1.0, 0.4583, 1.0, 0.375, 0.25, 0.4583, 0.25, 0.4583, 0.25, 0.375, 0.25, 0.4583, 0.25, 0.5417, 0.25, 0.5417, 0.25, 0.4583, 0.25, 0.375, 1.0, 0.4583, 1.0, 0.4583, 1.0, 0.375, 1.0, 0.4583, 1.0, 0.5417, 1.0, 0.5417, 1.0, 0.4583, 1.0, 0.375, 0.2464, 0.4583, 0.2464, 0.4583, 0.25, 0.375, 0.25, 0.4583, 0.2464, 0.5417, 0.2464, 0.5417, 0.25, 0.4583, 0.25, 0.375, 0.25, 0.4583, 0.25, 0.4583, 0.25, 0.375, 0.25, 0.4583, 0.25, 0.5417, 0.25, 0.5417, 0.25, 0.4583, 0.25, 0.3867, 0.25, 0.5888, 0.25, 0.5888, 0.3333, 0.3867, 0.3333, 0.3867, 0.3333, 0.5888, 0.3333, 0.5888, 0.4167, 0.3867, 0.4167, 0.375, 0.25, 0.3867, 0.25, 0.3867, 0.3333, 0.375, 0.3333, 0.375, 0.3333, 0.3867, 0.3333, 0.3867, 0.4167, 0.375, 0.4167, 0.5888, 0.25, 0.625, 0.25, 0.625, 0.3333, 0.5888, 0.3333, 0.5888, 0.3333, 0.625, 0.3333, 0.625, 0.4167, 0.5888, 0.4167, 0.625, 0.9593, 0.5417, 0.9593, 0.5417, 0.9593, 0.625, 0.9593, 0.5417, 0.9593, 0.4583, 0.9593, 0.4583, 0.9593, 0.5417, 0.9593, 0.625, 0.9593, 0.5417, 0.9593, 0.5417, 0.9593, 0.625, 0.9593, 0.5417, 0.9593, 0.4583, 0.9593, 0.4583, 0.9593, 0.5417, 0.9593, 0.375, 0.9103, 0.4583, 0.9103, 0.4583, 0.9103, 0.375, 0.9103, 0.4583, 0.9103, 0.5417, 0.9103, 0.5417, 0.9103, 0.4583, 0.9103, 0.375, 0.9103, 0.4583, 0.9103, 0.4583, 0.9103, 0.375, 0.9103, 0.4583, 0.9103, 0.5417, 0.9103, 0.5417, 0.9103, 0.4583, 0.9103, 0.375, 0.9103, 0.4583, 0.9103, 0.4583, 0.9103, 0.375, 0.9103, 0.4583, 0.9103, 0.5417, 0.9103, 0.5417, 0.9103, 0.4583, 0.9103, 0.375, 0.9103, 0.4583, 0.9103, 0.4583, 0.9593, 0.375, 0.9593, 0.4583, 0.9103, 0.5417, 0.9103, 0.5417, 0.9593, 0.4583, 0.9593, 0.375, 0.7842, 0.4583, 0.7842, 0.4583, 0.7842, 0.375, 0.7842, 0.4583, 0.7842, 0.5417, 0.7842, 0.5417, 0.7842, 0.4583, 0.7842, 0.375, 0.7842, 0.4583, 0.7842, 0.4583, 0.7842, 0.375, 0.7842, 0.4583, 0.7842, 0.5417, 0.7842, 0.5417, 0.7842, 0.4583, 0.7842, 0.625, 0.8212, 0.5417, 0.8212, 0.5417, 0.8212, 0.625, 0.8212, 0.5417, 0.8212, 0.4583, 0.8212, 0.4583, 0.8212, 0.5417, 0.8212, 0.625, 0.8212, 0.5417, 0.8212, 0.5417, 0.8212, 0.625, 0.8212, 0.5417, 0.8212, 0.4583, 0.8212, 0.4583, 0.8212, 0.5417, 0.8212, 0.625, 0.8212, 0.5417, 0.8212, 0.5417, 0.8212, 0.625, 0.8212, 0.5417, 0.8212, 0.4583, 0.8212, 0.4583, 0.8212, 0.5417, 0.8212, 0.5417, 0.8212, 0.4583, 0.8212, 0.4583, 0.8212, 0.5417, 0.8212, 0.4583, 0.8212, 0.375, 0.8212, 0.375, 0.8212, 0.4583, 0.8212, 0.625, 0.75, 0.5417, 0.75, 0.5417, 0.75, 0.625, 0.75, 0.5417, 0.75, 0.4583, 0.75, 0.4583, 0.75, 0.5417, 0.75, 0.625, 0.75, 0.5417, 0.75, 0.5417, 0.75, 0.625, 0.75, 0.5417, 0.75, 0.4583, 0.75, 0.4583, 0.75, 0.5417, 0.75, 0.625, 0.0, 0.5417, 0.0, 0.5417, 0.0, 0.625, 0.0, 0.5417, 0.0, 0.4583, 0.0, 0.4583, 0.0, 0.5417, 0.0, 0.625, 0.0, 0.5417, 0.0, 0.5417, 0.0, 0.625, 0.0, 0.5417, 0.0, 0.4583, 0.0, 0.4583, 0.0, 0.5417, 0.0, 0.375, 1.0, 0.4583, 1.0, 0.4583, 1.0, 0.375, 1.0, 0.4583, 1.0, 0.5417, 1.0, 0.5417, 1.0, 0.4583, 1.0, 0.7083, 0.5, 0.7917, 0.5, 0.7917, 0.5833, 0.7083, 0.5833, 0.7083, 0.5833, 0.7917, 0.5833, 0.7917, 0.6667, 0.7083, 0.6667, 0.625, 0.5, 0.7083, 0.5, 0.7083, 0.5833, 0.625, 0.5833, 0.625, 0.5833, 0.7083, 0.5833, 0.7083, 0.6667, 0.625, 0.6667, 0.875, 0.75, 0.875, 0.6667, 0.875, 0.6667, 0.875, 0.75, 0.875, 0.6667, 0.875, 0.5833, 0.875, 0.5833, 0.875, 0.6667, 0.625, 0.0, 0.5417, 0.0, 0.5417, 0.0, 0.625, 0.0, 0.5417, 0.0, 0.4583, 0.0, 0.4583, 0.0, 0.5417, 0.0, 0.625, 0.0, 0.5417, 0.0, 0.5417, 0.0, 0.625, 0.0, 0.5417, 0.0, 0.4583, 0.0, 0.4583, 0.0, 0.5417, 0.0, 0.625, 0.0, 0.5417, 0.0, 0.5417, 0.0, 0.625, 0.0, 0.5417, 0.0, 0.4583, 0.0, 0.4583, 0.0, 0.5417, 0.0, 0.625, 0.75, 0.5417, 0.75, 0.5417, 0.75, 0.625, 0.75, 0.5417, 0.75, 0.4583, 0.75, 0.4583, 0.75, 0.5417, 0.75, 0.625, 0.75, 0.5417, 0.75, 0.5417, 0.75, 0.625, 0.75, 0.5417, 0.75, 0.4583, 0.75, 0.4583, 0.75, 0.5417, 0.75, 0.7917, 0.5, 0.875, 0.5, 0.875, 0.5833, 0.7917, 0.5833, 0.7917, 0.5833, 0.875, 0.5833, 0.875, 0.6667, 0.7917, 0.6667, 0.375, 0.75, 0.4583, 0.75, 0.4583, 0.7671, 0.375, 0.7671, 0.4583, 0.75, 0.5417, 0.75, 0.5417, 0.7671, 0.4583, 0.7671, 0.375, 0.0, 0.4583, 0.0, 0.4583, 0.01711, 0.375, 0.01711, 0.4583, 0.0, 0.5417, 0.0, 0.5417, 0.01711, 0.4583, 0.01711, 0.375, 0.8212, 0.4583, 0.8212, 0.4583, 0.8393, 0.375, 0.8393, 0.4583, 0.8212, 0.5417, 0.8212, 0.5417, 0.8393, 0.4583, 0.8393, 0.375, 0.07124, 0.4583, 0.07124, 0.4583, 0.08926, 0.375, 0.08926, 0.4583, 0.07124, 0.5417, 0.07124, 0.5417, 0.08926, 0.4583, 0.08926, 0.375, 0.7842, 0.4583, 0.7842, 0.4583, 0.7842, 0.375, 0.7842, 0.4583, 0.7842, 0.5417, 0.7842, 0.5417, 0.7842, 0.4583, 0.7842, 0.375, 0.03422, 0.4583, 0.03422, 0.4583, 0.07124, 0.375, 0.07124, 0.4583, 0.03422, 0.5417, 0.03422, 0.5417, 0.07124, 0.4583, 0.07124, 0.375, 0.09326, 0.4583, 0.09326, 0.4583, 0.1073, 0.375, 0.1073, 0.4583, 0.09326, 0.5417, 0.09326, 0.5417, 0.1073, 0.4583, 0.1073, 0.375, 0.8433, 0.4583, 0.8433, 0.4583, 0.8573, 0.375, 0.8573, 0.4583, 0.8433, 0.5417, 0.8433, 0.5417, 0.8573, 0.4583, 0.8573, 0.375, 0.8838, 0.4583, 0.8838, 0.4583, 0.9103, 0.375, 0.9103, 0.5417, 0.9103, 0.4583, 0.9103, 0.4583, 0.9103, 0.5417, 0.9103, 0.375, 0.1338, 0.4583, 0.1338, 0.4583, 0.1603, 0.375, 0.1603, 0.4583, 0.1338, 0.5417, 0.1338, 0.5417, 0.1603, 0.4583, 0.1603, 0.375, 0.1603, 0.4583, 0.1603, 0.4583, 0.1915, 0.375, 0.1915, 0.4583, 0.1603, 0.5417, 0.1603, 0.5417, 0.1915, 0.4583, 0.1915, 0.625, 0.9593, 0.5417, 0.9593, 0.5417, 0.9593, 0.625, 0.9593, 0.5417, 0.9593, 0.4583, 0.9593, 0.4583, 0.9593, 0.5417, 0.9593, 0.375, 0.01711, 0.4583, 0.01711, 0.4583, 0.03422, 0.375, 0.03422, 0.4583, 0.01711, 0.5417, 0.01711, 0.5417, 0.03422, 0.4583, 0.03422, 0.375, 0.7671, 0.4583, 0.7671, 0.4583, 0.7842, 0.375, 0.7842, 0.4583, 0.7671, 0.5417, 0.7671, 0.5417, 0.7842, 0.4583, 0.7842, 0.375, 0.9593, 0.4583, 0.9593, 0.4583, 1.0, 0.375, 1.0, 0.4583, 0.9593, 0.5417, 0.9593, 0.5417, 1.0, 0.4583, 1.0, 0.625, 0.2379, 0.5417, 0.2379, 0.5417, 0.2095, 0.625, 0.2095, 0.5417, 0.2379, 0.4583, 0.2379, 0.4583, 0.2095, 0.5417, 0.2095, 0.5417, 0.1915, 0.625, 0.1915, 0.625, 0.2095, 0.5417, 0.2095, 0.375, 0.1915, 0.4583, 0.1915, 0.4583, 0.2095, 0.375, 0.2095, 0.5417, 0.1915, 0.625, 0.1915, 0.625, 0.1915, 0.5417, 0.1915, 0.4583, 0.2095, 0.375, 0.2095, 0.375, 0.2095, 0.4583, 0.2095, 0.375, 0.1915, 0.4583, 0.1915, 0.4583, 0.1915, 0.375, 0.1915, 0.375, 0.7095, 0.375, 0.6915, 0.375, 0.6915, 0.375, 0.7095, 0.5417, 0.2095, 0.5417, 0.1915, 0.5417, 0.1915, 0.5417, 0.2095, 0.625, 0.5585, 0.625, 0.5405, 0.625, 0.5405, 0.625, 0.5585, 0.4583, 0.0, 0.375, 0.0, 0.375, 0.0, 0.4583, 0.0, 0.625, 0.0, 0.5417, 0.0, 0.5417, 0.0, 0.625, 0.0, 0.375, 0.5, 0.375, 0.5, 0.375, 0.5, 0.375, 0.5, 0.4583, 0.0, 0.375, 0.0, 0.375, 0.0, 0.4583, 0.0, 0.625, 0.75, 0.625, 0.75, 0.625, 0.75, 0.625, 0.75, 0.5417, 0.0, 0.5417, 0.0, 0.5417, 0.0, 0.5417, 0.0, 0.875, 0.5833, 0.875, 0.5, 0.875, 0.5, 0.875, 0.5833, 0.875, 0.75, 0.875, 0.6667, 0.875, 0.6667, 0.875, 0.75, 0.875, 0.75, 0.875, 0.75, 0.875, 0.75, 0.875, 0.75, 0.625, 0.0, 0.625, 0.0, 0.625, 0.0, 0.625, 0.0, 0.625, 0.0, 0.625, 0.0, 0.625, 0.0, 0.625, 0.0, 0.875, 0.75, 0.875, 0.75, 0.875, 0.75, 0.875, 0.75, 0.625, 0.75, 0.625, 0.75, 0.625, 0.75, 0.625, 0.75, 0.625, 0.75, 0.625, 0.75, 0.625, 0.75, 0.625, 0.75, 0.875, 0.5, 0.875, 0.5, 0.875, 0.5, 0.875, 0.5, 0.375, 0.0, 0.375, 0.0, 0.375, 0.0, 0.375, 0.0, 0.375, 0.5, 0.375, 0.5, 0.375, 0.5, 0.375, 0.5, 0.375, 0.5, 0.375, 0.5, 0.375, 0.5, 0.375, 0.5, 0.875, 0.5, 0.875, 0.5, 0.875, 0.5, 0.875, 0.5, 0.375, 0.0, 0.375, 0.0, 0.375, 0.0, 0.375, 0.0, 0.625, 0.75, 0.625, 0.75, 0.625, 0.75, 0.625, 0.75, 0.625, 0.75, 0.625, 0.75, 0.625, 0.75, 0.625, 0.75, 0.2917, 0.5, 0.2083, 0.5, 0.2083, 0.5, 0.2917, 0.5, 0.5417, 0.75, 0.5417, 0.75, 0.5417, 0.75, 0.5417, 0.75, 0.2083, 0.5, 0.2917, 0.5, 0.2917, 0.5, 0.2083, 0.5, 0.4583, 0.75, 0.5417, 0.75, 0.5417, 0.75, 0.4583, 0.75, 0.2917, 0.5, 0.2917, 0.5, 0.2917, 0.5, 0.2917, 0.5, 0.2917, 0.5, 0.2917, 0.5, 0.2917, 0.5, 0.2917, 0.5, 0.5417, 0.75, 0.4583, 0.75, 0.4583, 0.75, 0.5417, 0.75, 0.2083, 0.5, 0.2083, 0.5, 0.2083, 0.5, 0.2083, 0.5, 0.2917, 0.5, 0.2083, 0.5, 0.2083, 0.5, 0.2917, 0.5, 0.4583, 0.75, 0.5417, 0.75, 0.5417, 0.75, 0.4583, 0.75, 0.4583, 0.75, 0.4583, 0.75, 0.4583, 0.75, 0.4583, 0.75, 0.2083, 0.5, 0.2083, 0.5, 0.2083, 0.5, 0.2083, 0.5, 0.2083, 0.5, 0.125, 0.5, 0.125, 0.5, 0.2083, 0.5, 0.2083, 0.5, 0.125, 0.5, 0.125, 0.5, 0.2083, 0.5, 0.375, 0.75, 0.4583, 0.75, 0.4583, 0.75, 0.375, 0.75, 0.375, 0.75, 0.4583, 0.75, 0.4583, 0.75, 0.375, 0.75, 0.4583, 0.75, 0.5417, 0.75, 0.5417, 0.75, 0.4583, 0.75, 0.2917, 0.5, 0.2083, 0.5, 0.2083, 0.5, 0.2917, 0.5, 0.375, 0.7158, 0.4583, 0.7158, 0.4583, 0.7329, 0.375, 0.7329, 0.4583, 0.7158, 0.5417, 0.7158, 0.5417, 0.7329, 0.4583, 0.7329, 0.125, 0.5, 0.2083, 0.5, 0.2083, 0.5171, 0.125, 0.5171, 0.2083, 0.5, 0.2917, 0.5, 0.2917, 0.5171, 0.2083, 0.5171, 0.125, 0.5712, 0.2083, 0.5712, 0.2083, 0.5893, 0.125, 0.5893, 0.2083, 0.5712, 0.2917, 0.5712, 0.2917, 0.5893, 0.2083, 0.5893, 0.375, 0.6567, 0.4583, 0.6567, 0.4583, 0.6607, 0.375, 0.6607, 0.4583, 0.6567, 0.5417, 0.6567, 0.5417, 0.6607, 0.4583, 0.6607, 0.375, 0.6607, 0.4583, 0.6607, 0.4583, 0.6788, 0.375, 0.6788, 0.4583, 0.6607, 0.5417, 0.6607, 0.5417, 0.6788, 0.4583, 0.6788, 0.125, 0.5342, 0.2083, 0.5342, 0.2083, 0.5712, 0.125, 0.5712, 0.2083, 0.5342, 0.2917, 0.5342, 0.2917, 0.5712, 0.2083, 0.5712, 0.375, 0.6162, 0.4583, 0.6162, 0.4583, 0.6427, 0.375, 0.6427, 0.4583, 0.6162, 0.5417, 0.6162, 0.5417, 0.6427, 0.4583, 0.6427, 0.125, 0.5933, 0.2083, 0.5933, 0.2083, 0.6073, 0.125, 0.6073, 0.2083, 0.5933, 0.2917, 0.5933, 0.2917, 0.6073, 0.2083, 0.6073, 0.375, 0.5407, 0.4583, 0.5407, 0.4583, 0.5897, 0.375, 0.5897, 0.4583, 0.5407, 0.5417, 0.5407, 0.5417, 0.5897, 0.4583, 0.5897, 0.125, 0.6338, 0.2083, 0.6338, 0.2083, 0.6603, 0.125, 0.6603, 0.2083, 0.6338, 0.2917, 0.6338, 0.2917, 0.6603, 0.2083, 0.6603, 0.125, 0.6603, 0.2083, 0.6603, 0.2083, 0.7093, 0.125, 0.7093, 0.2083, 0.6603, 0.2917, 0.6603, 0.2917, 0.7093, 0.2083, 0.7093, 0.375, 0.5, 0.4583, 0.5, 0.4583, 0.5407, 0.375, 0.5407, 0.4583, 0.5, 0.5417, 0.5, 0.5417, 0.5407, 0.4583, 0.5407, 0.375, 0.6788, 0.4583, 0.6788, 0.4583, 0.7158, 0.375, 0.7158, 0.4583, 0.6788, 0.5417, 0.6788, 0.5417, 0.7158, 0.4583, 0.7158, 0.125, 0.5171, 0.2083, 0.5171, 0.2083, 0.5342, 0.125, 0.5342, 0.2083, 0.5171, 0.2917, 0.5171, 0.2917, 0.5342, 0.2083, 0.5342, 0.125, 0.7093, 0.2083, 0.7093, 0.2083, 0.75, 0.125, 0.75, 0.2083, 0.7093, 0.2917, 0.7093, 0.2917, 0.75, 0.2083, 0.75, 0.375, 0.7329, 0.4583, 0.7329, 0.4583, 0.75, 0.375, 0.75, 0.4583, 0.7329, 0.5417, 0.7329, 0.5417, 0.75, 0.4583, 0.75, 0.375, 0.75, 0.4583, 0.75, 0.4583, 0.75, 0.375, 0.75, 0.375, 0.75, 0.4583, 0.75, 0.4583, 0.75, 0.375, 0.75, 0.2083, 0.5, 0.125, 0.5, 0.125, 0.5, 0.2083, 0.5, 0.2083, 0.5, 0.125, 0.5, 0.125, 0.5, 0.2083, 0.5, 0.4583, 0.5, 0.375, 0.5, 0.375, 0.5, 0.4583, 0.5, 0.125, 0.75, 0.2083, 0.75, 0.2083, 0.75, 0.125, 0.75, 0.2083, 0.75, 0.2917, 0.75, 0.2917, 0.75, 0.2083, 0.75, 0.5417, 0.5, 0.4583, 0.5, 0.4583, 0.5, 0.5417, 0.5, 0.375, 0.75, 0.375, 0.75, 0.375, 0.75, 0.375, 0.75, 0.625, 0.75, 0.625, 0.75, 0.625, 0.75, 0.625, 0.75, 0.375, 0.8212, 0.375, 0.8393, 0.375, 0.8393, 0.375, 0.8212, 0.375, 0.75, 0.375, 0.75, 0.375, 0.75, 0.375, 0.75, 0.2917, 0.5342, 0.2917, 0.5712, 0.2917, 0.5712, 0.2917, 0.5342, 0.375, 0.9593, 0.375, 1.0, 0.375, 1.0, 0.375, 0.9593, 0.7917, 0.5, 0.7083, 0.5, 0.7083, 0.5, 0.7917, 0.5, 0.375, 0.75, 0.375, 0.75, 0.375, 0.75, 0.375, 0.75, 0.3694, 0.5, 0.4583, 0.5, 0.4583, 0.5, 0.375, 0.5, 0.5417, 0.6162, 0.5417, 0.6427, 0.5417, 0.6427, 0.5417, 0.6162, 0.4583, 0.75, 0.5417, 0.75, 0.5417, 0.75, 0.4583, 0.75, 0.625, 0.75, 0.625, 0.75, 0.625, 0.75, 0.625, 0.75, 0.625, 0.8433, 0.625, 0.8393, 0.625, 0.8393, 0.625, 0.8433, 0.125, 0.7093, 0.125, 0.6603, 0.125, 0.6603, 0.125, 0.7093, 0.625, 0.75, 0.625, 0.75, 0.625, 0.75, 0.625, 0.75, 0.2917, 0.5933, 0.2917, 0.6073, 0.2917, 0.6073, 0.2917, 0.5933, 0.375, 0.8838, 0.375, 0.9103, 0.375, 0.9103, 0.375, 0.8838, 0.2917, 0.5, 0.2083, 0.5, 0.2083, 0.5, 0.2917, 0.5, 0.4583, 0.9103, 0.5417, 0.9103, 0.5417, 0.9103, 0.4583, 0.9103, 0.375, 0.9103, 0.4583, 0.9103, 0.4583, 0.9103, 0.375, 0.9103, 0.5417, 0.9593, 0.4583, 0.9593, 0.4583, 0.9593, 0.5417, 0.9593, 0.625, 0.9593, 0.5417, 0.9593, 0.5417, 0.9593, 0.625, 0.9593, 0.4583, 0.9593, 0.375, 0.9593, 0.375, 0.9593, 0.4583, 0.9593, 0.5417, 0.9103, 0.625, 0.9103, 0.625, 0.9103, 0.5417, 0.9103, 0.375, 0.5407, 0.375, 0.5897, 0.375, 0.5897, 0.375, 0.5407, 0.125, 0.6603, 0.125, 0.7093, 0.125, 0.7093, 0.125, 0.6603, 0.5417, 0.7842, 0.625, 0.7842, 0.625, 0.8212, 0.5417, 0.8212, 0.375, 0.7842, 0.4583, 0.7842, 0.4583, 0.8212, 0.375, 0.8212, 0.4583, 0.7842, 0.5417, 0.7842, 0.5417, 0.8212, 0.4583, 0.8212, 0.625, 0.7842, 0.5417, 0.7842, 0.5417, 0.7842, 0.625, 0.7842, 0.375, 0.6788, 0.375, 0.7158, 0.375, 0.7158, 0.375, 0.6788, 0.625, 0.8212, 0.5417, 0.8212, 0.5417, 0.8212, 0.625, 0.8212, 0.125, 0.5342, 0.125, 0.5712, 0.125, 0.5712, 0.125, 0.5342, 0.125, 0.5342, 0.125, 0.5342, 0.125, 0.5342, 0.125, 0.5342, 0.375, 0.7842, 0.4583, 0.7842, 0.4583, 0.7842, 0.375, 0.7842, 0.4583, 0.7842, 0.5417, 0.7842, 0.5417, 0.7842, 0.4583, 0.7842, 0.5417, 0.7842, 0.625, 0.7842, 0.625, 0.7842, 0.5417, 0.7842, 0.4583, 0.7842, 0.5417, 0.7842, 0.5417, 0.7842, 0.4583, 0.7842, 0.5417, 0.7842, 0.4583, 0.7842, 0.4583, 0.7842, 0.5417, 0.7842, 0.375, 0.7158, 0.375, 0.7158, 0.375, 0.7158, 0.375, 0.7158, 0.4583, 0.7842, 0.375, 0.7842, 0.375, 0.7842, 0.4583, 0.7842, 0.5417, 0.7842, 0.625, 0.7842, 0.625, 0.7842, 0.5417, 0.7842, 0.5, 0.5, 0.5, 0.5472, 0.375, 0.5472, 0.375, 0.5, 1.0, 0.5, 1.0, 0.5472, 0.875, 0.5472, 0.875, 0.5, 0.0, 0.5472, 0.125, 0.5472, 0.125, 0.5472, 0.0, 0.5472, 0.375, 0.5, 0.375, 0.5472, 0.25, 0.5472, 0.25, 0.5, 0.75, 0.5, 0.75, 0.5472, 0.625, 0.5472, 0.625, 0.5, 0.875, 0.5472, 1.0, 0.5472, 1.0, 0.5472, 0.875, 0.5472, 0.375, 0.5472, 0.5, 0.5472, 0.5, 0.5472, 0.375, 0.5472, 0.25, 0.5, 0.25, 0.5472, 0.125, 0.5472, 0.125, 0.5, 0.625, 0.5, 0.625, 0.5472, 0.5, 0.5472, 0.5, 0.5, 0.125, 0.5, 0.125, 0.5472, 0.0, 0.5472, 0.0, 0.5, 0.875, 0.5, 0.875, 0.5472, 0.75, 0.5472, 0.75, 0.5, 0.75, 0.5, 0.625, 0.5, 0.625, 0.5, 0.75, 0.5, 0.75, 0.5472, 0.875, 0.5472, 0.875, 0.5472, 0.75, 0.5472, 0.875, 0.5472, 0.875, 0.5596, 0.75, 0.5596, 0.75, 0.5472, 0.375, 0.5472, 0.375, 0.5596, 0.25, 0.5596, 0.25, 0.5472, 0.75, 0.5472, 0.75, 0.5596, 0.625, 0.5596, 0.625, 0.5472, 0.25, 0.5472, 0.25, 0.5596, 0.125, 0.5596, 0.125, 0.5472, 0.625, 0.5472, 0.625, 0.5596, 0.5, 0.5596, 0.5, 0.5472, 0.125, 0.5472, 0.125, 0.5596, 0.0, 0.5596, 0.0, 0.5472, 0.5, 0.5472, 0.5, 0.5596, 0.375, 0.5596, 0.375, 0.5472, 1.0, 0.5472, 1.0, 0.5596, 0.875, 0.5596, 0.875, 0.5472, 0.5, 0.5472, 0.625, 0.5472, 0.625, 0.5472, 0.5, 0.5472, 0.125, 0.5472, 0.25, 0.5472, 0.25, 0.5472, 0.125, 0.5472, 0.625, 0.5472, 0.75, 0.5472, 0.75, 0.5472, 0.625, 0.5472, 0.25, 0.5472, 0.375, 0.5472, 0.375, 0.5472, 0.25, 0.5472, 0.5, 0.5, 0.375, 0.5, 0.375, 0.5, 0.5, 0.5, 0.375, 0.5, 0.25, 0.5, 0.25, 0.5, 0.375, 0.5, 0.625, 0.5, 0.5, 0.5, 0.5, 0.5, 0.625, 0.5, 0.25, 0.5, 0.125, 0.5, 0.125, 0.5, 0.25, 0.5, 0.875, 0.5, 0.75, 0.5, 0.75, 0.5, 0.875, 0.5, 0.5, 0.5, 0.375, 0.5, 0.375, 0.5, 0.5, 0.5, 0.125, 0.5, 0.0, 0.5, 0.0, 0.5, 0.125, 0.5, 1.0, 0.5, 0.875, 0.5, 0.875, 0.5, 1.0, 0.5, 0.75, 0.49, 0.9197, 0.4197, 0.99, 0.25, 0.9197, 0.08029, 0.75, 0.01, 0.5803, 0.08029, 0.51, 0.25, 0.5803, 0.4197, 0.75, 0.5, 0.625, 0.5, 0.625, 0.5, 0.75, 0.5, 1.0, 0.5, 0.875, 0.5, 0.875, 0.5, 1.0, 0.5, 0.125, 0.5, 0.0, 0.5, 0.0, 0.5, 0.125, 0.5, 0.375, 0.5, 0.25, 0.5, 0.25, 0.5, 0.375, 0.5, 0.625, 0.5, 0.5, 0.5, 0.5, 0.5, 0.625, 0.5, 0.875, 0.5, 0.75, 0.5, 0.75, 0.5, 0.875, 0.5, 0.25, 0.5, 0.125, 0.5, 0.125, 0.5, 0.25, 0.5, 0.2917, 0.5893, 0.2917, 0.5933, 0.2917, 0.5933, 0.2917, 0.5893, 0.625, 0.8573, 0.625, 0.8433, 0.625, 0.8433, 0.625, 0.8573, 0.2083, 0.5893, 0.2917, 0.5893, 0.2917, 0.5933, 0.2083, 0.5933, 0.125, 0.5893, 0.2083, 0.5893, 0.2083, 0.5933, 0.125, 0.5933, 0.4583, 0.6427, 0.5417, 0.6427, 0.5417, 0.6567, 0.4583, 0.6567, 0.375, 0.6427, 0.4583, 0.6427, 0.4583, 0.6567, 0.375, 0.6567, 0.5417, 0.8433, 0.4583, 0.8433, 0.4583, 0.8433, 0.5417, 0.8433, 0.375, 0.8393, 0.4583, 0.8393, 0.4583, 0.8393, 0.375, 0.8393, 0.4583, 0.08926, 0.5417, 0.08926, 0.5417, 0.09326, 0.4583, 0.09326, 0.375, 0.08926, 0.4583, 0.08926, 0.4583, 0.09326, 0.375, 0.09326, 0.375, 0.8393, 0.375, 0.8433, 0.375, 0.8433, 0.375, 0.8393, 0.5417, 0.6427, 0.5417, 0.6567, 0.5417, 0.6567, 0.5417, 0.6427, 0.5417, 0.6427, 0.625, 0.6427, 0.625, 0.6567, 0.5417, 0.6567, 0.5417, 0.08926, 0.625, 0.08926, 0.625, 0.09326, 0.5417, 0.09326, 0.4583, 0.8393, 0.5417, 0.8393, 0.5417, 0.8393, 0.4583, 0.8393, 0.2917, 0.5893, 0.375, 0.5893, 0.375, 0.5933, 0.2917, 0.5933, 0.4583, 0.8433, 0.375, 0.8433, 0.375, 0.8433, 0.4583, 0.8433, 0.375, 0.8393, 0.4583, 0.8393, 0.4583, 0.8393, 0.375, 0.8393, 0.4583, 0.8393, 0.5417, 0.8393, 0.5417, 0.8393, 0.4583, 0.8393, 0.375, 0.8433, 0.375, 0.8393, 0.375, 0.8393, 0.375, 0.8433, 0.5417, 0.8393, 0.625, 0.8393, 0.625, 0.8393, 0.5417, 0.8393, 0.4583, 0.8433, 0.375, 0.8433, 0.375, 0.8433, 0.4583, 0.8433, 0.625, 0.8393, 0.625, 0.8433, 0.625, 0.8433, 0.625, 0.8393, 0.625, 0.8433, 0.5417, 0.8433, 0.5417, 0.8433, 0.625, 0.8433, 0.4583, 0.8433, 0.375, 0.8433, 0.375, 0.8433, 0.4583, 0.8433, 0.375, 0.8393, 0.4583, 0.8393, 0.4583, 0.8393, 0.375, 0.8393, 0.4583, 0.8393, 0.5417, 0.8393, 0.5417, 0.8393, 0.4583, 0.8393, 0.375, 0.8433, 0.375, 0.8393, 0.375, 0.8393, 0.375, 0.8433, 0.5417, 0.8393, 0.625, 0.8393, 0.625, 0.8393, 0.5417, 0.8393, 0.625, 0.8393, 0.625, 0.8433, 0.625, 0.8433, 0.625, 0.8393, 0.625, 0.8433, 0.5417, 0.8433, 0.5417, 0.8433, 0.625, 0.8433, 0.5417, 0.8433, 0.4583, 0.8433, 0.4583, 0.8433, 0.5417, 0.8433, 0.4583, 0.8393, 0.5417, 0.8393, 0.5417, 0.8433, 0.4583, 0.8433, 0.375, 0.8393, 0.4583, 0.8393, 0.4583, 0.8433, 0.375, 0.8433, 0.5417, 0.8393, 0.625, 0.8393, 0.625, 0.8433, 0.5417, 0.8433, 0.375, 0.8433, 0.375, 0.8393, 0.375, 0.8393, 0.375, 0.8433, 0.5417, 0.8393, 0.625, 0.8393, 0.625, 0.8393, 0.5417, 0.8393, 0.625, 0.8393, 0.625, 0.8433, 0.625, 0.8433, 0.625, 0.8393, 0.625, 0.8433, 0.5417, 0.8433, 0.5417, 0.8433, 0.625, 0.8433, 0.5417, 0.8433, 0.4583, 0.8433, 0.4583, 0.8433, 0.5417, 0.8433, 0.625, 0.8433, 0.5417, 0.8433, 0.5417, 0.8433, 0.625, 0.8433, 0.625, 0.8433, 0.5417, 0.8433, 0.5417, 0.8433, 0.625, 0.8433, 0.625, 0.8393, 0.625, 0.8433, 0.625, 0.8433, 0.625, 0.8393, 0.625, 0.8393, 0.625, 0.8433, 0.625, 0.8433, 0.625, 0.8393, 0.4583, 0.8433, 0.375, 0.8433, 0.375, 0.8433, 0.4583, 0.8433, 0.4583, 0.8433, 0.375, 0.8433, 0.375, 0.8433, 0.4583, 0.8433, 0.5417, 0.8393, 0.625, 0.8393, 0.625, 0.8393, 0.5417, 0.8393, 0.5417, 0.8393, 0.625, 0.8393, 0.625, 0.8393, 0.5417, 0.8393, 0.375, 0.8433, 0.375, 0.8393, 0.375, 0.8393, 0.375, 0.8433, 0.375, 0.8433, 0.375, 0.8393, 0.375, 0.8393, 0.375, 0.8433, 0.4583, 0.8393, 0.5417, 0.8393, 0.5417, 0.8393, 0.4583, 0.8393, 0.4583, 0.8393, 0.5417, 0.8393, 0.5417, 0.8393, 0.4583, 0.8393, 0.375, 0.8393, 0.4583, 0.8393, 0.4583, 0.8393, 0.375, 0.8393, 0.375, 0.8393, 0.4583, 0.8393, 0.4583, 0.8393, 0.375, 0.8393, 0.5417, 0.8433, 0.4583, 0.8433, 0.4583, 0.8433, 0.5417, 0.8433, 0.5417, 0.8433, 0.4583, 0.8433, 0.4583, 0.8433, 0.5417, 0.8433, 0.5417, 0.8433, 0.4583, 0.8433, 0.4583, 0.8433, 0.5417, 0.8433, 0.625, 0.8433, 0.5417, 0.8433, 0.5417, 0.8433, 0.625, 0.8433, 0.625, 0.8393, 0.625, 0.8433, 0.625, 0.8433, 0.625, 0.8393, 0.5417, 0.8393, 0.625, 0.8393, 0.625, 0.8393, 0.5417, 0.8393, 0.375, 0.8433, 0.375, 0.8393, 0.375, 0.8393, 0.375, 0.8433, 0.4583, 0.8393, 0.5417, 0.8393, 0.5417, 0.8393, 0.4583, 0.8393, 0.375, 0.8393, 0.4583, 0.8393, 0.4583, 0.8393, 0.375, 0.8393, 0.4583, 0.8433, 0.375, 0.8433, 0.375, 0.8433, 0.4583, 0.8433, 0.375, 0.8573, 0.375, 0.8838, 0.375, 0.8838, 0.375, 0.8573, 0.5417, 0.5897, 0.5417, 0.6162, 0.5417, 0.6162, 0.5417, 0.5897, 0.2083, 0.6073, 0.2917, 0.6073, 0.2917, 0.6338, 0.2083, 0.6338, 0.125, 0.6073, 0.2083, 0.6073, 0.2083, 0.6338, 0.125, 0.6338, 0.4583, 0.5897, 0.5417, 0.5897, 0.5417, 0.6162, 0.4583, 0.6162, 0.375, 0.5897, 0.4583, 0.5897, 0.4583, 0.6162, 0.375, 0.6162, 0.4583, 0.1073, 0.5417, 0.1073, 0.5417, 0.1338, 0.4583, 0.1338, 0.375, 0.1073, 0.4583, 0.1073, 0.4583, 0.1338, 0.375, 0.1338, 0.4583, 0.8573, 0.5417, 0.8573, 0.5417, 0.8838, 0.4583, 0.8838, 0.375, 0.8573, 0.4583, 0.8573, 0.4583, 0.8838, 0.375, 0.8838, 0.2917, 0.6073, 0.2917, 0.6338, 0.2917, 0.6338, 0.2917, 0.6073, 0.625, 0.9103, 0.625, 0.8838, 0.625, 0.8838, 0.625, 0.9103, 0.5417, 0.5897, 0.625, 0.5897, 0.625, 0.6162, 0.5417, 0.6162, 0.2917, 0.6073, 0.375, 0.6073, 0.375, 0.6338, 0.2917, 0.6338, 0.5417, 0.8573, 0.625, 0.8573, 0.625, 0.8838, 0.5417, 0.8838, 0.5417, 0.1073, 0.625, 0.1073, 0.625, 0.1338, 0.5417, 0.1338, 0.4583, 0.8838, 0.5417, 0.8838, 0.5417, 0.9103, 0.4583, 0.9103, 0.4583, 0.9103, 0.4583, 0.8838, 0.4583, 0.8838, 0.4583, 0.9103, 0.5417, 0.8838, 0.5417, 0.9103, 0.5417, 0.9103, 0.5417, 0.8838, 0.4583, 0.8838, 0.5417, 0.8838, 0.5417, 0.8838, 0.4583, 0.8838, 0.4583, 0.8838, 0.5417, 0.8838, 0.5417, 0.8838, 0.4583, 0.8838, 0.4583, 0.8838, 0.5417, 0.8838, 0.5417, 0.8838, 0.4583, 0.8838, 0.4583, 0.8838, 0.5417, 0.8838, 0.5417, 0.8838, 0.4583, 0.8838, 0.5417, 0.8838, 0.5417, 0.9103, 0.5417, 0.9103, 0.5417, 0.8838, 0.5417, 0.8838, 0.5417, 0.9103, 0.5417, 0.9103, 0.5417, 0.8838, 0.5417, 0.8838, 0.5417, 0.9103, 0.5417, 0.9103, 0.5417, 0.8838, 0.4583, 0.9103, 0.4583, 0.8838, 0.4583, 0.8838, 0.4583, 0.9103, 0.4583, 0.9103, 0.4583, 0.8838, 0.4583, 0.8838, 0.4583, 0.9103, 0.4583, 0.9103, 0.4583, 0.8838, 0.4583, 0.8838, 0.4583, 0.9103, 0.5417, 0.9103, 0.4583, 0.9103, 0.4583, 0.9103, 0.5417, 0.9103, 0.5417, 0.9103, 0.4583, 0.9103, 0.4583, 0.9103, 0.5417, 0.9103, 0.5417, 0.9103, 0.4583, 0.9103, 0.4583, 0.9103, 0.5417, 0.9103])
me_cube.materials.append(mat_material)
me_cube.use_remesh_preserve_volume = False
me_cube.use_remesh_preserve_attributes = False
me_cube.use_mirror_vertex_groups = False
me_cube.update()

# ---- objects
ob_cube = bpy.data.objects.new('Cube', me_cube)

# ---- transforms, parenting, visibility, modifiers, constraints
ob_cube.location = (0.0, 0.0, 0.0)
ob_cube.lock_rotations_4d = False
ob_cube.empty_display_type = 'ARROWS'
ob_cube.lineart.crease_threshold = 0.0

# ---- collection membership
col_collection.objects.link(ob_cube)

# ---- scene / render settings (as saved in the file)
scene.frame_start = 1; scene.frame_end = 250; scene.frame_set(1)
scene.render.engine = 'BLENDER_EEVEE_NEXT'
scene.cycles.use_denoising = False
scene.cycles.samples = 128
scene.cycles.sampling_pattern = 'TABULATED_SOBOL'
scene.cycles.use_adaptive_sampling = False
scene.cycles.use_light_tree = False
scene.view_settings.view_transform = 'Filmic'
bpy.context.view_layer.update()

# ---- added for rendering (the .blend has no active camera and no usable light): camera, sun
cam_auto = bpy.data.cameras.new('AutoCamera')
cam_auto.lens = 50.0
cam_auto.sensor_width = 36.0
cam_auto.clip_end = 1000.0
ob_auto_camera = bpy.data.objects.new('AutoCamera', cam_auto)
scene.collection.objects.link(ob_auto_camera)
ob_auto_camera.location = (15.0522, -19.8784, 12.4379)
ob_auto_camera.rotation_euler = (1.09748, -7.21219e-08, 0.694738)
scene.camera = ob_auto_camera
light_auto_sun = bpy.data.lights.new('AutoSun', 'SUN')
light_auto_sun.energy = 3.0
light_auto_sun.angle = 0.0523599
ob_auto_sun = bpy.data.objects.new('AutoSun', light_auto_sun)
scene.collection.objects.link(ob_auto_sun)
ob_auto_sun.rotation_euler = (0.872665, 0.174533, 0.523599)
bpy.context.view_layer.update()
